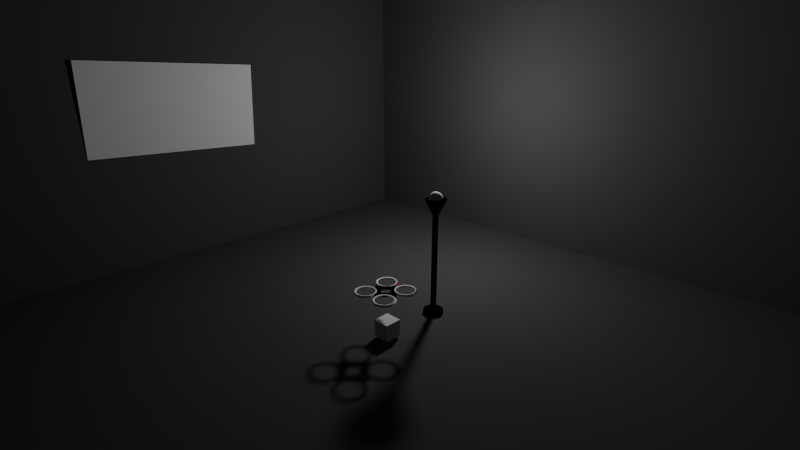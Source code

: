 # Source: quadSimulator.blend  (saved by Blender 2.71.0; exported with 4.5.12 LTS)
import bpy
from mathutils import Matrix  # noqa: F401  (used for matrix-valued properties, if any)

bpy.ops.wm.read_factory_settings(use_empty=True)
scene = bpy.context.scene
scene.name = 'Scene'

# ---- collections
col_collection_1 = bpy.data.collections.new('Collection 1'); scene.collection.children.link(col_collection_1)
col_collection_2 = bpy.data.collections.new('Collection 2'); scene.collection.children.link(col_collection_2)
col_collection_2.hide_render = True
col_collection_2.hide_viewport = True

# ---- materials (node trees are filled in below, after node groups)
mat_material_009 = bpy.data.materials.new('Material.009')
mat_material_009.alpha_threshold = 0.0
mat_material_009.use_transparent_shadow = False
mat_material_009.diffuse_color = (0.0, 0.0, 0.0, 1.0)
mat_material_009.roughness = 0.5
mat_material_009.line_color = (0.0, 0.0, 0.0, 1.0)
mat_material_008 = bpy.data.materials.new('Material.008')
mat_material_008.alpha_threshold = 0.0
mat_material_008.use_transparent_shadow = False
mat_material_008.diffuse_color = (1.0, 1.0, 1.0, 1.0)
mat_material_008.roughness = 0.5
mat_material_008.specular_intensity = 0.8656
mat_material_008.line_color = (0.0, 0.0, 0.0, 1.0)
mat_walls = bpy.data.materials.new('walls')
mat_walls.alpha_threshold = 0.0
mat_walls.use_transparent_shadow = False
mat_walls.preview_render_type = 'CUBE'
mat_walls.diffuse_color = (0.07658, 0.07658, 0.07658, 1.0)
mat_walls.roughness = 0.5
mat_walls.specular_intensity = 0.0
mat_walls.line_color = (0.0, 0.0, 0.0, 1.0)
mat_lamp = bpy.data.materials.new('lamp')
mat_lamp.alpha_threshold = 0.0
mat_lamp.use_transparent_shadow = False
mat_lamp.diffuse_color = (0.0, 0.0, 0.0, 1.0)
mat_lamp.roughness = 0.5
mat_lamp.specular_intensity = 0.5161
mat_lamp.line_color = (0.0, 0.0, 0.0, 1.0)
mat_bulb = bpy.data.materials.new('bulb')
mat_bulb.alpha_threshold = 0.0
mat_bulb.use_transparent_shadow = False
mat_bulb.roughness = 0.5
mat_bulb.specular_intensity = 0.0
mat_bulb.line_color = (0.0, 0.0, 0.0, 1.0)
mat_material = bpy.data.materials.new('Material')
mat_material.alpha_threshold = 0.0
mat_material.use_transparent_shadow = False
mat_material.roughness = 0.5
mat_material.line_color = (0.0, 0.0, 0.0, 1.0)
mat_material_001 = bpy.data.materials.new('Material.001')
mat_material_001.alpha_threshold = 0.0
mat_material_001.use_transparent_shadow = False
mat_material_001.diffuse_color = (1.0, 1.0, 1.0, 1.0)
mat_material_001.roughness = 0.5
mat_material_001.specular_intensity = 1.0
mat_material_001.line_color = (0.0, 0.0, 0.0, 1.0)
mat_material_002 = bpy.data.materials.new('Material.002')
mat_material_002.alpha_threshold = 0.0
mat_material_002.use_transparent_shadow = False
mat_material_002.diffuse_color = (0.0, 0.0, 0.0, 1.0)
mat_material_002.roughness = 0.5
mat_material_002.line_color = (0.0, 0.0, 0.0, 1.0)
mat_front = bpy.data.materials.new('Front')
mat_front.alpha_threshold = 0.0
mat_front.use_transparent_shadow = False
mat_front.diffuse_color = (0.8, 0.005906, 0.0, 1.0)
mat_front.roughness = 0.5
mat_front.line_color = (0.0, 0.0, 0.0, 1.0)
mat_material_010 = bpy.data.materials.new('Material.010')
mat_material_010.alpha_threshold = 0.0
mat_material_010.use_transparent_shadow = False
mat_material_010.roughness = 0.5
mat_material_010.line_color = (0.0, 0.0, 0.0, 1.0)

# ---- material node trees

# ---- world
world_world = bpy.data.worlds.new('World'); scene.world = world_world
world_world.color = (0.05088, 0.05088, 0.05088)
world_world.use_sun_shadow = False
world_world.sun_shadow_jitter_overblur = 0.0
world_world.cycles.sampling_method = 'MANUAL'
world_world.cycles.sample_map_resolution = 256

# ---- cameras
cam_camera = bpy.data.cameras.new('Camera')
cam_camera.clip_end = 100.0
cam_camera.lens = 35.0
cam_camera.sensor_width = 32.0
cam_camera.sensor_height = 18.0
cam_camera.ortho_scale = 7.314
cam_camera.dof.focus_distance = 0.0
cam_camera.dof.aperture_fstop = 128.0
cam_camera_001 = bpy.data.cameras.new('Camera.001')
cam_camera_001.clip_end = 107.0
cam_camera_001.lens = 27.0
cam_camera_001.sensor_width = 45.0
cam_camera_001.sensor_height = 18.0
cam_camera_001.dof.focus_distance = 17.0
cam_camera_001.dof.aperture_fstop = 128.0

# ---- lights
light_hemi = bpy.data.lights.new('Hemi', 'SUN')
light_hemi.transmission_factor = 0.0
light_hemi.angle = 0.1993
light_hemi.energy = 0.1
light_hemi.shadow_buffer_clip_start = 0.5
light_hemi.shadow_soft_size = 0.1
light_hemi.shadow_cascade_max_distance = 1000.0
light_hemi.cycles.use_multiple_importance_sampling = False
light_point = bpy.data.lights.new('Point', 'POINT')
light_point.transmission_factor = 0.0
light_point.energy = 100.0
light_point.shadow_buffer_clip_start = 0.5
light_point.shadow_soft_size = 0.1
light_point.shadow_maximum_resolution = 0.006
light_point.use_absolute_resolution = True
light_point.cycles.use_multiple_importance_sampling = False
light_point_001 = bpy.data.lights.new('Point.001', 'POINT')
light_point_001.transmission_factor = 0.0
light_point_001.energy = 100.0
light_point_001.shadow_buffer_clip_start = 0.5
light_point_001.shadow_soft_size = 0.1
light_point_001.shadow_maximum_resolution = 0.006
light_point_001.use_absolute_resolution = True
light_point_001.cycles.use_multiple_importance_sampling = False

# ---- meshes
me_plane_001 = bpy.data.meshes.new('Plane.001')
me_plane_001.from_pydata([(-1.0, -1.0, 0.0), (1.0, -1.0, 0.0), (-1.0, 1.0, 0.0), (1.0, 1.0, 0.0)], [], [(0, 1, 3, 2)])
me_plane_001.materials.append(mat_material_009)
me_plane_001.use_remesh_preserve_volume = False
me_plane_001.use_remesh_preserve_attributes = False
me_plane_001.use_mirror_vertex_groups = False
me_plane_001.update()
me_plane = bpy.data.meshes.new('Plane')
me_plane.from_pydata([(-1.0, -1.0, 0.0), (1.0, -1.0, 0.0), (-1.0, 1.0, 0.0), (1.0, 1.0, 0.0)], [], [(0, 1, 3, 2)])
me_plane.materials.append(mat_material_008)
me_plane.use_remesh_preserve_volume = False
me_plane.use_remesh_preserve_attributes = False
me_plane.use_mirror_vertex_groups = False
me_plane.update()
me_cube_003 = bpy.data.meshes.new('Cube.003')
me_cube_003.from_pydata([(-1.0, -1.0, -1.0), (-1.0, 1.0, -1.0), (1.0, 1.0, -1.0), (1.0, -1.0, -1.0), (-1.0, -1.0, 1.0), (-1.0, 1.0, 1.0), (1.0, 1.0, 1.0), (1.0, -1.0, 1.0)], [], [(4, 0, 1, 5), (5, 1, 2, 6), (6, 2, 3, 7), (7, 3, 0, 4), (0, 3, 2, 1), (7, 4, 5, 6)])
_uv = me_cube_003.uv_layers.new(name='UVMap')
_uv.uv.foreach_set('vector', [0.01494, 1.502, 0.01494, -0.498, 2.015, -0.498, 2.015, 1.502, -1.985, 1.502, -1.985, -0.498, 0.01494, -0.498, 0.01494, 1.502, -1.985, 1.502, -1.985, -0.498, -3.986, -0.498, -3.986, 1.502, 4.016, 1.502, 4.016, -0.498, 2.015, -0.498, 2.015, 1.502, -1.985, 1.502, 0.01494, 1.502, 0.01494, 3.503, -1.985, 3.503, 2.015, -2.498, 0.01494, -2.498, 0.01494, -0.498, 2.015, -0.498])
me_cube_003.materials.append(mat_walls)
me_cube_003.use_remesh_preserve_volume = False
me_cube_003.use_remesh_preserve_attributes = False
me_cube_003.use_mirror_vertex_groups = False
me_cube_003.update()
me_cylinder_001 = bpy.data.meshes.new('Cylinder.001')
me_cylinder_001.from_pydata([(-0.01453, -2.875e-09, 1.075), (-0.02851, -2.875e-09, 1.071), (-0.04139, -2.875e-09, 1.064), (-0.05268, -2.875e-09, 1.055), (-0.06195, -2.875e-09, 1.043), (-0.06883, -2.875e-09, 1.031), (-0.07307, -2.875e-09, 1.017), (-0.0745, -2.875e-09, 1.002), (-0.07307, -2.875e-09, 0.9876), (-0.06883, -2.875e-09, 0.9736), (-0.06195, -2.875e-09, 0.9607), (-0.05268, -2.875e-09, 0.9494), (-0.04139, -2.875e-09, 0.9401), (-0.02851, -2.875e-09, 0.9333), (-0.01453, -2.875e-09, 0.929), (-0.01426, 0.002836, 1.075), (-0.02796, 0.005562, 1.071), (-0.0406, 0.008075, 1.064), (-0.05167, 0.01028, 1.055), (-0.06076, 0.01209, 1.043), (-0.06751, 0.01343, 1.031), (-0.07167, 0.01426, 1.017), (-0.07307, 0.01453, 1.002), (-0.07167, 0.01426, 0.9876), (-0.06751, 0.01343, 0.9736), (-0.06076, 0.01209, 0.9607), (-0.05167, 0.01028, 0.9494), (-0.0406, 0.008075, 0.9401), (-0.02796, 0.005562, 0.9333), (-0.01426, 0.002836, 0.929), (-0.01343, 0.005562, 1.075), (-0.02634, 0.01091, 1.071), (-0.03824, 0.01584, 1.064), (-0.04867, 0.02016, 1.055), (-0.05723, 0.02371, 1.043), (-0.06359, 0.02634, 1.031), (-0.06751, 0.02796, 1.017), (-0.06883, 0.02851, 1.002), (-0.06751, 0.02796, 0.9876), (-0.06359, 0.02634, 0.9736), (-0.05723, 0.02371, 0.9607), (-0.04867, 0.02016, 0.9494), (-0.03824, 0.01584, 0.9401), (-0.02634, 0.01091, 0.9333), (-0.01343, 0.005562, 0.929), (-0.01209, 0.008075, 1.075), (-0.02371, 0.01584, 1.071), (-0.03442, 0.023, 1.064), (-0.0438, 0.02927, 1.055), (-0.05151, 0.03442, 1.043), (-0.05723, 0.03824, 1.031), (-0.06076, 0.0406, 1.017), (-0.06195, 0.04139, 1.002), (-0.06076, 0.0406, 0.9876), (-0.05723, 0.03824, 0.9736), (-0.05151, 0.03442, 0.9607), (-0.0438, 0.02927, 0.9494), (-0.03442, 0.023, 0.9401), (-0.02371, 0.01584, 0.9333), (-0.01209, 0.008075, 0.929), (-0.01028, 0.01028, 1.075), (-0.02016, 0.02016, 1.071), (-0.02927, 0.02927, 1.064), (-0.03725, 0.03725, 1.055), (-0.0438, 0.0438, 1.043), (-0.04867, 0.04867, 1.031), (-0.05167, 0.05167, 1.017), (-0.05268, 0.05268, 1.002), (-0.05167, 0.05167, 0.9876), (-0.04867, 0.04867, 0.9736), (-0.0438, 0.0438, 0.9607), (-0.03725, 0.03725, 0.9494), (-0.02927, 0.02927, 0.9401), (-0.02016, 0.02016, 0.9333), (-0.01028, 0.01028, 0.929), (-0.008075, 0.01209, 1.075), (-0.01584, 0.02371, 1.071), (-0.023, 0.03442, 1.064), (-0.02927, 0.0438, 1.055), (-0.03442, 0.05151, 1.043), (-0.03824, 0.05723, 1.031), (-0.0406, 0.06076, 1.017), (-0.04139, 0.06195, 1.002), (-0.0406, 0.06076, 0.9876), (-0.03824, 0.05723, 0.9736), (-0.03442, 0.05151, 0.9607), (-0.02927, 0.0438, 0.9494), (-0.023, 0.03442, 0.9401), (-0.01584, 0.02371, 0.9333), (-0.008075, 0.01209, 0.929), (-0.005562, 0.01343, 1.075), (-0.01091, 0.02634, 1.071), (-0.01584, 0.03824, 1.064), (-0.02016, 0.04867, 1.055), (-0.02371, 0.05723, 1.043), (-0.02634, 0.06359, 1.031), (-0.02796, 0.06751, 1.017), (-0.02851, 0.06883, 1.002), (-0.02796, 0.06751, 0.9876), (-0.02634, 0.06359, 0.9736), (-0.02371, 0.05723, 0.9607), (-0.02016, 0.04867, 0.9494), (-0.01584, 0.03824, 0.9401), (-0.01091, 0.02634, 0.9333), (-0.005562, 0.01343, 0.929), (-0.002836, 0.01426, 1.075), (-0.005562, 0.02796, 1.071), (-0.008075, 0.0406, 1.064), (-0.01028, 0.05167, 1.055), (-0.01209, 0.06076, 1.043), (-0.01343, 0.06751, 1.031), (-0.01426, 0.07167, 1.017), (-0.01453, 0.07307, 1.002), (-0.01426, 0.07167, 0.9876), (-0.01343, 0.06751, 0.9736), (-0.01209, 0.06076, 0.9607), (-0.01028, 0.05167, 0.9494), (-0.008075, 0.0406, 0.9401), (-0.005562, 0.02796, 0.9333), (-0.002836, 0.01426, 0.929), (1.851e-08, 0.01453, 1.075), (1.796e-08, 0.02851, 1.071), (1.74e-08, 0.04139, 1.064), (1.796e-08, 0.05268, 1.055), (1.907e-08, 0.06195, 1.043), (1.463e-08, 0.06883, 1.031), (2.351e-08, 0.07307, 1.017), (2.24e-08, 0.0745, 1.002), (2.351e-08, 0.07307, 0.9876), (1.13e-08, 0.06883, 0.9736), (1.907e-08, 0.06195, 0.9607), (1.796e-08, 0.05268, 0.9494), (1.962e-08, 0.04139, 0.9401), (1.685e-08, 0.02851, 0.9333), (1.712e-08, 0.01453, 0.929), (0.002836, 0.01426, 1.075), (0.005562, 0.02796, 1.071), (0.008075, 0.0406, 1.064), (0.01028, 0.05167, 1.055), (0.01209, 0.06076, 1.043), (0.01343, 0.06751, 1.031), (0.01426, 0.07167, 1.017), (0.01453, 0.07307, 1.002), (0.01426, 0.07167, 0.9876), (0.01343, 0.06751, 0.9736), (0.01209, 0.06076, 0.9607), (0.01028, 0.05167, 0.9494), (0.008075, 0.0406, 0.9401), (0.005562, 0.02796, 0.9333), (0.002836, 0.01426, 0.929), (0.005562, 0.01343, 1.075), (0.01091, 0.02634, 1.071), (0.01584, 0.03824, 1.064), (0.02016, 0.04867, 1.055), (0.02371, 0.05723, 1.043), (0.02634, 0.06359, 1.031), (0.02796, 0.06751, 1.017), (0.02851, 0.06883, 1.002), (0.02796, 0.06751, 0.9876), (0.02634, 0.06359, 0.9736), (0.02371, 0.05723, 0.9607), (0.02016, 0.04867, 0.9494), (0.01584, 0.03824, 0.9401), (0.01091, 0.02634, 0.9333), (0.005562, 0.01343, 0.929), (0.008075, 0.01209, 1.075), (0.01584, 0.02371, 1.071), (0.023, 0.03442, 1.064), (0.02927, 0.0438, 1.055), (0.03442, 0.05151, 1.043), (0.03824, 0.05723, 1.031), (0.0406, 0.06076, 1.017), (0.04139, 0.06195, 1.002), (0.0406, 0.06076, 0.9876), (0.03824, 0.05723, 0.9736), (0.03442, 0.05151, 0.9607), (0.02927, 0.0438, 0.9494), (0.023, 0.03442, 0.9401), (0.01584, 0.02371, 0.9333), (0.008075, 0.01209, 0.929), (0.01028, 0.01028, 1.075), (0.02016, 0.02016, 1.071), (0.02927, 0.02927, 1.064), (0.03725, 0.03725, 1.055), (0.0438, 0.0438, 1.043), (0.04867, 0.04867, 1.031), (0.05167, 0.05167, 1.017), (0.05268, 0.05268, 1.002), (0.05167, 0.05167, 0.9876), (0.04867, 0.04867, 0.9736), (0.0438, 0.0438, 0.9607), (0.03725, 0.03725, 0.9494), (0.02927, 0.02927, 0.9401), (0.02016, 0.02016, 0.9333), (0.01028, 0.01028, 0.929), (0.01209, 0.008075, 1.075), (0.02371, 0.01584, 1.071), (0.03442, 0.023, 1.064), (0.0438, 0.02927, 1.055), (0.05151, 0.03442, 1.043), (0.05723, 0.03824, 1.031), (0.06076, 0.0406, 1.017), (0.06195, 0.04139, 1.002), (0.06076, 0.0406, 0.9876), (0.05723, 0.03824, 0.9736), (0.05151, 0.03442, 0.9607), (0.0438, 0.02927, 0.9494), (0.03442, 0.023, 0.9401), (0.02371, 0.01584, 0.9333), (0.01209, 0.008075, 0.929), (0.01343, 0.005562, 1.075), (0.02634, 0.01091, 1.071), (0.03824, 0.01584, 1.064), (0.04867, 0.02016, 1.055), (0.05723, 0.02371, 1.043), (0.06359, 0.02634, 1.031), (0.06751, 0.02796, 1.017), (0.06883, 0.02851, 1.002), (0.06751, 0.02796, 0.9876), (0.06359, 0.02634, 0.9736), (0.05723, 0.02371, 0.9607), (0.04867, 0.02016, 0.9494), (0.03824, 0.01584, 0.9401), (0.02634, 0.01091, 0.9333), (0.01343, 0.005562, 0.929), (0.01426, 0.002836, 1.075), (0.02796, 0.005562, 1.071), (0.0406, 0.008075, 1.064), (0.05167, 0.01028, 1.055), (0.06076, 0.01209, 1.043), (0.06751, 0.01343, 1.031), (0.07167, 0.01426, 1.017), (0.07307, 0.01453, 1.002), (0.07167, 0.01426, 0.9876), (0.06751, 0.01343, 0.9736), (0.06076, 0.01209, 0.9607), (0.05167, 0.01028, 0.9494), (0.0406, 0.008075, 0.9401), (0.02796, 0.005562, 0.9333), (0.01426, 0.002836, 0.929), (0.01453, -3.413e-09, 1.075), (0.02851, 1.956e-10, 1.071), (0.04139, -9.146e-10, 1.064), (0.05268, -4.8e-09, 1.055), (0.06195, -9.241e-09, 1.043), (0.06883, 1.861e-09, 1.031), (0.07307, -9.241e-09, 1.017), (0.0745, -1.035e-08, 1.002), (0.07307, -9.241e-09, 0.9876), (0.06883, 1.861e-09, 0.9736), (0.06195, -9.241e-09, 0.9607), (0.05268, -4.8e-09, 0.9494), (0.04139, -3.69e-09, 0.9401), (0.02851, -2.58e-09, 0.9333), (0.01453, -2.58e-09, 0.929), (0.01426, -0.002836, 1.075), (0.02796, -0.005562, 1.071), (0.0406, -0.008075, 1.064), (0.05167, -0.01028, 1.055), (0.06076, -0.01209, 1.043), (0.06751, -0.01343, 1.031), (0.07167, -0.01426, 1.017), (0.07307, -0.01453, 1.002), (0.07167, -0.01426, 0.9876), (0.06751, -0.01343, 0.9736), (0.06076, -0.01209, 0.9607), (0.05167, -0.01028, 0.9494), (0.0406, -0.008075, 0.9401), (0.02796, -0.005562, 0.9333), (0.01426, -0.002836, 0.929), (0.01343, -0.005562, 1.075), (0.02634, -0.01091, 1.071), (0.03824, -0.01584, 1.064), (0.04867, -0.02016, 1.055), (0.05723, -0.02371, 1.043), (0.06359, -0.02634, 1.031), (0.06751, -0.02796, 1.017), (0.06883, -0.02851, 1.002), (0.06751, -0.02796, 0.9876), (0.06359, -0.02634, 0.9736), (0.05723, -0.02371, 0.9607), (0.04867, -0.02016, 0.9494), (0.03824, -0.01584, 0.9401), (0.02634, -0.01091, 0.9333), (0.01343, -0.005562, 0.929), (0.01209, -0.008075, 1.075), (0.02371, -0.01584, 1.071), (0.03442, -0.023, 1.064), (0.0438, -0.02927, 1.055), (0.05151, -0.03442, 1.043), (0.05723, -0.03824, 1.031), (0.06076, -0.0406, 1.017), (0.06195, -0.04139, 1.002), (0.06076, -0.0406, 0.9876), (0.05723, -0.03824, 0.9736), (0.05151, -0.03442, 0.9607), (0.0438, -0.02927, 0.9494), (0.03442, -0.023, 0.9401), (0.02371, -0.01584, 0.9333), (0.01209, -0.008075, 0.929), (0.01028, -0.01028, 1.075), (0.02016, -0.02016, 1.071), (0.02927, -0.02927, 1.064), (0.03725, -0.03725, 1.055), (0.0438, -0.0438, 1.043), (0.04867, -0.04867, 1.031), (0.05167, -0.05167, 1.017), (0.05268, -0.05268, 1.002), (0.05167, -0.05167, 0.9876), (0.04867, -0.04867, 0.9736), (0.0438, -0.0438, 0.9607), (0.03725, -0.03725, 0.9494), (0.02927, -0.02927, 0.9401), (0.02016, -0.02016, 0.9333), (0.01028, -0.01028, 0.929), (0.008075, -0.01209, 1.075), (0.01584, -0.02371, 1.071), (0.023, -0.03442, 1.064), (0.02927, -0.0438, 1.055), (0.03442, -0.05151, 1.043), (0.03824, -0.05723, 1.031), (0.0406, -0.06076, 1.017), (0.04139, -0.06195, 1.002), (0.0406, -0.06076, 0.9876), (0.03824, -0.05723, 0.9736), (0.03442, -0.05151, 0.9607), (0.02927, -0.0438, 0.9494), (0.023, -0.03442, 0.9401), (0.01584, -0.02371, 0.9333), (0.008075, -0.01209, 0.929), (1.845e-08, -2.875e-09, 0.9276), (0.005562, -0.01343, 1.075), (0.01091, -0.02634, 1.071), (0.01584, -0.03824, 1.064), (0.02016, -0.04867, 1.055), (0.02371, -0.05723, 1.043), (0.02634, -0.06359, 1.031), (0.02796, -0.06751, 1.017), (0.02851, -0.06883, 1.002), (0.02796, -0.06751, 0.9876), (0.02634, -0.06359, 0.9736), (0.02371, -0.05723, 0.9607), (0.02016, -0.04867, 0.9494), (0.01584, -0.03824, 0.9401), (0.01091, -0.02634, 0.9333), (0.005562, -0.01343, 0.929), (0.002836, -0.01426, 1.075), (0.005562, -0.02796, 1.071), (0.008075, -0.0406, 1.064), (0.01028, -0.05167, 1.055), (0.01209, -0.06076, 1.043), (0.01343, -0.06751, 1.031), (0.01426, -0.07167, 1.017), (0.01453, -0.07307, 1.002), (0.01426, -0.07167, 0.9876), (0.01343, -0.06751, 0.9736), (0.01209, -0.06076, 0.9607), (0.01028, -0.05167, 0.9494), (0.008075, -0.0406, 0.9401), (0.005562, -0.02796, 0.9333), (0.002836, -0.01426, 0.929), (1.74e-08, -0.01453, 1.075), (1.518e-08, -0.02851, 1.071), (1.518e-08, -0.04139, 1.064), (7.965e-09, -0.05268, 1.055), (4.634e-09, -0.06195, 1.043), (1.796e-08, -0.06883, 1.031), (1.304e-09, -0.07307, 1.017), (4.634e-09, -0.0745, 1.002), (1.304e-09, -0.07307, 0.9876), (1.796e-08, -0.06883, 0.9736), (4.634e-09, -0.06195, 0.9607), (7.965e-09, -0.05268, 0.9494), (1.352e-08, -0.04139, 0.9401), (1.296e-08, -0.02851, 0.9333), (1.768e-08, -0.01453, 0.929), (-0.002836, -0.01426, 1.075), (-0.005562, -0.02796, 1.071), (-0.008075, -0.0406, 1.064), (-0.01028, -0.05167, 1.055), (-0.01209, -0.06076, 1.043), (-0.01343, -0.06751, 1.031), (-0.01426, -0.07167, 1.017), (-0.01453, -0.07307, 1.002), (-0.01426, -0.07167, 0.9876), (-0.01343, -0.06751, 0.9736), (-0.01209, -0.06076, 0.9607), (-0.01028, -0.05167, 0.9494), (-0.008075, -0.0406, 0.9401), (-0.005562, -0.02796, 0.9333), (-0.002836, -0.01426, 0.929), (-0.005562, -0.01343, 1.075), (-0.01091, -0.02634, 1.071), (-0.01584, -0.03824, 1.064), (-0.02016, -0.04867, 1.055), (-0.02371, -0.05723, 1.043), (-0.02634, -0.06359, 1.031), (-0.02796, -0.06751, 1.017), (-0.02851, -0.06883, 1.002), (-0.02796, -0.06751, 0.9876), (-0.02634, -0.06359, 0.9736), (-0.02371, -0.05723, 0.9607), (-0.02016, -0.04867, 0.9494), (-0.01584, -0.03824, 0.9401), (-0.01091, -0.02634, 0.9333), (-0.005562, -0.01343, 0.929), (-0.008075, -0.01209, 1.075), (-0.01584, -0.02371, 1.071), (-0.023, -0.03442, 1.064), (-0.02927, -0.0438, 1.055), (-0.03442, -0.05151, 1.043), (-0.03824, -0.05723, 1.031), (-0.0406, -0.06076, 1.017), (-0.04139, -0.06195, 1.002), (-0.0406, -0.06076, 0.9876), (-0.03824, -0.05723, 0.9736), (-0.03442, -0.05151, 0.9607), (-0.02927, -0.0438, 0.9494), (-0.023, -0.03442, 0.9401), (-0.01584, -0.02371, 0.9333), (-0.008075, -0.01209, 0.929), (-0.01028, -0.01028, 1.075), (-0.02016, -0.02016, 1.071), (-0.02927, -0.02927, 1.064), (-0.03725, -0.03725, 1.055), (-0.0438, -0.0438, 1.043), (-0.04867, -0.04867, 1.031), (-0.05167, -0.05167, 1.017), (-0.05268, -0.05268, 1.002), (-0.05167, -0.05167, 0.9876), (-0.04867, -0.04867, 0.9736), (-0.0438, -0.0438, 0.9607), (-0.03725, -0.03725, 0.9494), (-0.02927, -0.02927, 0.9401), (-0.02016, -0.02016, 0.9333), (-0.01028, -0.01028, 0.929), (-0.01209, -0.008075, 1.075), (-0.02371, -0.01584, 1.071), (-0.03442, -0.023, 1.064), (-0.0438, -0.02927, 1.055), (-0.05151, -0.03442, 1.043), (-0.05723, -0.03824, 1.031), (-0.06076, -0.0406, 1.017), (-0.06195, -0.04139, 1.002), (-0.06076, -0.0406, 0.9876), (-0.05723, -0.03824, 0.9736), (-0.05151, -0.03442, 0.9607), (-0.0438, -0.02927, 0.9494), (-0.03442, -0.023, 0.9401), (-0.02371, -0.01584, 0.9333), (-0.01209, -0.008075, 0.929), (-3.976e-09, -1.217e-08, 1.077), (-0.01343, -0.005562, 1.075), (-0.02634, -0.01091, 1.071), (-0.03824, -0.01584, 1.064), (-0.04867, -0.02016, 1.055), (-0.05723, -0.02371, 1.043), (-0.06359, -0.02634, 1.031), (-0.06751, -0.02796, 1.017), (-0.06883, -0.02851, 1.002), (-0.06751, -0.02796, 0.9876), (-0.06359, -0.02634, 0.9736), (-0.05723, -0.02371, 0.9607), (-0.04867, -0.02016, 0.9494), (-0.03824, -0.01584, 0.9401), (-0.02634, -0.01091, 0.9333), (-0.01343, -0.005562, 0.929), (-0.01426, -0.002836, 1.075), (-0.02796, -0.005562, 1.071), (-0.0406, -0.008075, 1.064), (-0.05167, -0.01028, 1.055), (-0.06076, -0.01209, 1.043), (-0.06751, -0.01343, 1.031), (-0.07167, -0.01426, 1.017), (-0.07307, -0.01453, 1.002), (-0.07167, -0.01426, 0.9876), (-0.06751, -0.01343, 0.9736), (-0.06076, -0.01209, 0.9607), (-0.05167, -0.01028, 0.9494), (-0.0406, -0.008075, 0.9401), (-0.02796, -0.005562, 0.9333), (-0.01426, -0.002836, 0.929), (-5.824e-09, 0.1134, -0.3262), (-5.824e-09, 0.1134, -0.2968), (0.02212, 0.1112, -0.3262), (0.02212, 0.1112, -0.2968), (0.04339, 0.1048, -0.3262), (0.04339, 0.1048, -0.2968), (0.06299, 0.09428, -0.3262), (0.06299, 0.09428, -0.2968), (0.08018, 0.08018, -0.3262), (0.08018, 0.08018, -0.2968), (0.09428, 0.06299, -0.3262), (0.09428, 0.06299, -0.2968), (0.1048, 0.04339, -0.3262), (0.1048, 0.04339, -0.2968), (0.1112, 0.02212, -0.3262), (0.1112, 0.02212, -0.2968), (0.1134, 5.685e-09, -0.3262), (0.1134, 5.685e-09, -0.2968), (0.1112, -0.02212, -0.3262), (0.1112, -0.02212, -0.2968), (0.1048, -0.04339, -0.3262), (0.1048, -0.04339, -0.2968), (0.09428, -0.06299, -0.3262), (0.09428, -0.06299, -0.2968), (0.08018, -0.08018, -0.3262), (0.08018, -0.08018, -0.2968), (0.06299, -0.09428, -0.3262), (0.06299, -0.09428, -0.2968), (0.04339, -0.1048, -0.3262), (0.04339, -0.1048, -0.2968), (0.02212, -0.1112, -0.3262), (0.02212, -0.1112, -0.2968), (-4.277e-08, -0.1134, -0.3262), (-4.277e-08, -0.1134, -0.2968), (-0.02212, -0.1112, -0.3262), (-0.02212, -0.1112, -0.2968), (-0.04339, -0.1048, -0.3262), (-0.04339, -0.1048, -0.2968), (-0.06299, -0.09428, -0.3262), (-0.06299, -0.09428, -0.2968), (-0.08018, -0.08018, -0.3262), (-0.08018, -0.08018, -0.2968), (-0.09428, -0.06299, -0.3262), (-0.09428, -0.06299, -0.2968), (-0.1048, -0.04339, -0.3262), (-0.1048, -0.04339, -0.2968), (-0.1112, -0.02212, -0.3262), (-0.1112, -0.02212, -0.2968), (-0.1134, 1.066e-07, -0.3262), (-0.1134, 1.066e-07, -0.2968), (-0.1112, 0.02212, -0.3262), (-0.1112, 0.02212, -0.2968), (-0.1048, 0.04339, -0.3262), (-0.1048, 0.04339, -0.2968), (-0.09428, 0.06299, -0.3262), (-0.09428, 0.06299, -0.2968), (-0.08018, 0.08018, -0.3262), (-0.08018, 0.08018, -0.2968), (-0.06299, 0.09428, -0.3262), (-0.06299, 0.09428, -0.2968), (-0.04339, 0.1048, -0.3262), (-0.04339, 0.1048, -0.2968), (-0.02212, 0.1112, -0.3262), (-0.02212, 0.1112, -0.2968), (-5.824e-09, -0.1188, 0.997), (0.02318, -0.1165, 0.997), (0.04547, -0.1098, 0.997), (0.06601, -0.09879, 0.997), (0.08401, -0.08401, 0.997), (0.09879, -0.06601, 0.997), (0.1098, -0.04547, 0.997), (0.1165, -0.02318, 0.997), (0.1188, -2.223e-08, 0.997), (-5.824e-09, 7.512e-09, 0.7594), (0.1165, 0.02318, 0.997), (0.1098, 0.04547, 0.997), (0.09879, 0.06601, 0.997), (0.08401, 0.08401, 0.997), (0.06601, 0.09879, 0.997), (0.04547, 0.1098, 0.997), (0.02318, 0.1165, 0.997), (-4.454e-08, 0.1188, 0.997), (-0.02318, 0.1165, 0.997), (-0.04547, 0.1098, 0.997), (-0.06601, 0.09879, 0.997), (-0.08401, 0.08401, 0.997), (-0.09879, 0.06601, 0.997), (-0.1098, 0.04547, 0.997), (-0.1165, 0.02318, 0.997), (-0.1188, -1.28e-07, 0.997), (-0.1165, -0.02318, 0.997), (-0.1098, -0.04547, 0.997), (-0.09879, -0.06601, 0.997), (-0.08401, -0.08401, 0.997), (-0.06601, -0.09879, 0.997), (-0.04547, -0.1098, 0.997), (-0.02318, -0.1165, 0.997), (-5.824e-09, 0.03268, -0.3115), (-5.824e-09, 0.03268, 0.9919), (0.006376, 0.03205, -0.3115), (0.006376, 0.03205, 0.9919), (0.01251, 0.03019, -0.3115), (0.01251, 0.03019, 0.9919), (0.01816, 0.02717, -0.3115), (0.01816, 0.02717, 0.9919), (0.02311, 0.02311, -0.3115), (0.02311, 0.02311, 0.9919), (0.02717, 0.01816, -0.3115), (0.02717, 0.01816, 0.9919), (0.03019, 0.01251, -0.3115), (0.03019, 0.01251, 0.9919), (0.03205, 0.006376, -0.3115), (0.03205, 0.006376, 0.9919), (0.03268, -4.08e-10, -0.3115), (0.03268, -4.08e-10, 0.9919), (0.03205, -0.006376, -0.3115), (0.03205, -0.006376, 0.9919), (0.03019, -0.01251, -0.3115), (0.03019, -0.01251, 0.9919), (0.02717, -0.01816, -0.3115), (0.02717, -0.01816, 0.9919), (0.02311, -0.02311, -0.3115), (0.02311, -0.02311, 0.9919), (0.01816, -0.02717, -0.3115), (0.01816, -0.02717, 0.9919), (0.01251, -0.03019, -0.3115), (0.01251, -0.03019, 0.9919), (0.006376, -0.03205, -0.3115), (0.006376, -0.03205, 0.9919), (-1.647e-08, -0.03268, -0.3115), (-1.647e-08, -0.03268, 0.9919), (-0.006376, -0.03205, -0.3115), (-0.006376, -0.03205, 0.9919), (-0.01251, -0.03019, -0.3115), (-0.01251, -0.03019, 0.9919), (-0.01816, -0.02717, -0.3115), (-0.01816, -0.02717, 0.9919), (-0.02311, -0.02311, -0.3115), (-0.02311, -0.02311, 0.9919), (-0.02717, -0.01816, -0.3115), (-0.02717, -0.01816, 0.9919), (-0.03019, -0.01251, -0.3115), (-0.03019, -0.01251, 0.9919), (-0.03205, -0.006376, -0.3115), (-0.03205, -0.006376, 0.9919), (-0.03268, 2.868e-08, -0.3115), (-0.03268, 2.868e-08, 0.9919), (-0.03205, 0.006376, -0.3115), (-0.03205, 0.006376, 0.9919), (-0.03019, 0.01251, -0.3115), (-0.03019, 0.01251, 0.9919), (-0.02717, 0.01816, -0.3115), (-0.02717, 0.01816, 0.9919), (-0.02311, 0.02311, -0.3115), (-0.02311, 0.02311, 0.9919), (-0.01816, 0.02717, -0.3115), (-0.01816, 0.02717, 0.9919), (-0.01251, 0.03019, -0.3115), (-0.01251, 0.03019, 0.9919), (-0.006376, 0.03205, -0.3115), (-0.006376, 0.03205, 0.9919)], [], [(7, 6, 21, 22), (5, 4, 19, 20), (3, 2, 17, 18), (14, 13, 28, 29), (1, 0, 15, 16), (12, 11, 26, 27), (10, 9, 24, 25), (8, 7, 22, 23), (6, 5, 20, 21), (4, 3, 18, 19), (2, 1, 16, 17), (13, 12, 27, 28), (11, 10, 25, 26), (9, 8, 23, 24), (17, 16, 31, 32), (28, 27, 42, 43), (26, 25, 40, 41), (24, 23, 38, 39), (22, 21, 36, 37), (20, 19, 34, 35), (18, 17, 32, 33), (29, 28, 43, 44), (16, 15, 30, 31), (27, 26, 41, 42), (25, 24, 39, 40), (23, 22, 37, 38), (21, 20, 35, 36), (19, 18, 33, 34), (32, 31, 46, 47), (43, 42, 57, 58), (41, 40, 55, 56), (39, 38, 53, 54), (37, 36, 51, 52), (35, 34, 49, 50), (33, 32, 47, 48), (44, 43, 58, 59), (31, 30, 45, 46), (42, 41, 56, 57), (40, 39, 54, 55), (38, 37, 52, 53), (36, 35, 50, 51), (34, 33, 48, 49), (47, 46, 61, 62), (58, 57, 72, 73), (56, 55, 70, 71), (54, 53, 68, 69), (52, 51, 66, 67), (50, 49, 64, 65), (48, 47, 62, 63), (59, 58, 73, 74), (46, 45, 60, 61), (57, 56, 71, 72), (55, 54, 69, 70), (53, 52, 67, 68), (51, 50, 65, 66), (49, 48, 63, 64), (62, 61, 76, 77), (73, 72, 87, 88), (71, 70, 85, 86), (69, 68, 83, 84), (67, 66, 81, 82), (65, 64, 79, 80), (63, 62, 77, 78), (74, 73, 88, 89), (61, 60, 75, 76), (72, 71, 86, 87), (70, 69, 84, 85), (68, 67, 82, 83), (66, 65, 80, 81), (64, 63, 78, 79), (77, 76, 91, 92), (88, 87, 102, 103), (86, 85, 100, 101), (84, 83, 98, 99), (82, 81, 96, 97), (80, 79, 94, 95), (78, 77, 92, 93), (89, 88, 103, 104), (76, 75, 90, 91), (87, 86, 101, 102), (85, 84, 99, 100), (83, 82, 97, 98), (81, 80, 95, 96), (79, 78, 93, 94), (92, 91, 106, 107), (103, 102, 117, 118), (101, 100, 115, 116), (99, 98, 113, 114), (97, 96, 111, 112), (95, 94, 109, 110), (93, 92, 107, 108), (104, 103, 118, 119), (91, 90, 105, 106), (102, 101, 116, 117), (100, 99, 114, 115), (98, 97, 112, 113), (96, 95, 110, 111), (94, 93, 108, 109), (107, 106, 121, 122), (118, 117, 132, 133), (116, 115, 130, 131), (114, 113, 128, 129), (112, 111, 126, 127), (110, 109, 124, 125), (108, 107, 122, 123), (119, 118, 133, 134), (106, 105, 120, 121), (117, 116, 131, 132), (115, 114, 129, 130), (113, 112, 127, 128), (111, 110, 125, 126), (109, 108, 123, 124), (122, 121, 136, 137), (133, 132, 147, 148), (131, 130, 145, 146), (129, 128, 143, 144), (127, 126, 141, 142), (125, 124, 139, 140), (123, 122, 137, 138), (134, 133, 148, 149), (121, 120, 135, 136), (132, 131, 146, 147), (130, 129, 144, 145), (128, 127, 142, 143), (126, 125, 140, 141), (124, 123, 138, 139), (137, 136, 151, 152), (148, 147, 162, 163), (146, 145, 160, 161), (144, 143, 158, 159), (142, 141, 156, 157), (140, 139, 154, 155), (138, 137, 152, 153), (149, 148, 163, 164), (136, 135, 150, 151), (147, 146, 161, 162), (145, 144, 159, 160), (143, 142, 157, 158), (141, 140, 155, 156), (139, 138, 153, 154), (152, 151, 166, 167), (163, 162, 177, 178), (161, 160, 175, 176), (159, 158, 173, 174), (157, 156, 171, 172), (155, 154, 169, 170), (153, 152, 167, 168), (164, 163, 178, 179), (151, 150, 165, 166), (162, 161, 176, 177), (160, 159, 174, 175), (158, 157, 172, 173), (156, 155, 170, 171), (154, 153, 168, 169), (167, 166, 181, 182), (178, 177, 192, 193), (176, 175, 190, 191), (174, 173, 188, 189), (172, 171, 186, 187), (170, 169, 184, 185), (168, 167, 182, 183), (179, 178, 193, 194), (166, 165, 180, 181), (177, 176, 191, 192), (175, 174, 189, 190), (173, 172, 187, 188), (171, 170, 185, 186), (169, 168, 183, 184), (182, 181, 196, 197), (193, 192, 207, 208), (191, 190, 205, 206), (189, 188, 203, 204), (187, 186, 201, 202), (185, 184, 199, 200), (183, 182, 197, 198), (194, 193, 208, 209), (181, 180, 195, 196), (192, 191, 206, 207), (190, 189, 204, 205), (188, 187, 202, 203), (186, 185, 200, 201), (184, 183, 198, 199), (197, 196, 211, 212), (208, 207, 222, 223), (206, 205, 220, 221), (204, 203, 218, 219), (202, 201, 216, 217), (200, 199, 214, 215), (198, 197, 212, 213), (209, 208, 223, 224), (196, 195, 210, 211), (207, 206, 221, 222), (205, 204, 219, 220), (203, 202, 217, 218), (201, 200, 215, 216), (199, 198, 213, 214), (212, 211, 226, 227), (223, 222, 237, 238), (221, 220, 235, 236), (219, 218, 233, 234), (217, 216, 231, 232), (215, 214, 229, 230), (213, 212, 227, 228), (224, 223, 238, 239), (211, 210, 225, 226), (222, 221, 236, 237), (220, 219, 234, 235), (218, 217, 232, 233), (216, 215, 230, 231), (214, 213, 228, 229), (227, 226, 241, 242), (238, 237, 252, 253), (236, 235, 250, 251), (234, 233, 248, 249), (232, 231, 246, 247), (230, 229, 244, 245), (228, 227, 242, 243), (239, 238, 253, 254), (226, 225, 240, 241), (237, 236, 251, 252), (235, 234, 249, 250), (233, 232, 247, 248), (231, 230, 245, 246), (229, 228, 243, 244), (242, 241, 256, 257), (253, 252, 267, 268), (251, 250, 265, 266), (249, 248, 263, 264), (247, 246, 261, 262), (245, 244, 259, 260), (243, 242, 257, 258), (254, 253, 268, 269), (241, 240, 255, 256), (252, 251, 266, 267), (250, 249, 264, 265), (248, 247, 262, 263), (246, 245, 260, 261), (244, 243, 258, 259), (257, 256, 271, 272), (268, 267, 282, 283), (266, 265, 280, 281), (264, 263, 278, 279), (262, 261, 276, 277), (260, 259, 274, 275), (258, 257, 272, 273), (269, 268, 283, 284), (256, 255, 270, 271), (267, 266, 281, 282), (265, 264, 279, 280), (263, 262, 277, 278), (261, 260, 275, 276), (259, 258, 273, 274), (272, 271, 286, 287), (283, 282, 297, 298), (281, 280, 295, 296), (279, 278, 293, 294), (277, 276, 291, 292), (275, 274, 289, 290), (273, 272, 287, 288), (284, 283, 298, 299), (271, 270, 285, 286), (282, 281, 296, 297), (280, 279, 294, 295), (278, 277, 292, 293), (276, 275, 290, 291), (274, 273, 288, 289), (287, 286, 301, 302), (298, 297, 312, 313), (296, 295, 310, 311), (294, 293, 308, 309), (292, 291, 306, 307), (290, 289, 304, 305), (288, 287, 302, 303), (299, 298, 313, 314), (286, 285, 300, 301), (297, 296, 311, 312), (295, 294, 309, 310), (293, 292, 307, 308), (291, 290, 305, 306), (289, 288, 303, 304), (302, 301, 316, 317), (313, 312, 327, 328), (311, 310, 325, 326), (309, 308, 323, 324), (307, 306, 321, 322), (305, 304, 319, 320), (303, 302, 317, 318), (314, 313, 328, 329), (301, 300, 315, 316), (312, 311, 326, 327), (310, 309, 324, 325), (308, 307, 322, 323), (306, 305, 320, 321), (304, 303, 318, 319), (317, 316, 332, 333), (328, 327, 343, 344), (326, 325, 341, 342), (324, 323, 339, 340), (322, 321, 337, 338), (320, 319, 335, 336), (318, 317, 333, 334), (329, 328, 344, 345), (316, 315, 331, 332), (327, 326, 342, 343), (325, 324, 340, 341), (323, 322, 338, 339), (321, 320, 336, 337), (319, 318, 334, 335), (333, 332, 347, 348), (344, 343, 358, 359), (342, 341, 356, 357), (340, 339, 354, 355), (338, 337, 352, 353), (336, 335, 350, 351), (334, 333, 348, 349), (345, 344, 359, 360), (332, 331, 346, 347), (343, 342, 357, 358), (341, 340, 355, 356), (339, 338, 353, 354), (337, 336, 351, 352), (335, 334, 349, 350), (348, 347, 362, 363), (359, 358, 373, 374), (357, 356, 371, 372), (355, 354, 369, 370), (353, 352, 367, 368), (351, 350, 365, 366), (349, 348, 363, 364), (360, 359, 374, 375), (347, 346, 361, 362), (358, 357, 372, 373), (356, 355, 370, 371), (354, 353, 368, 369), (352, 351, 366, 367), (350, 349, 364, 365), (363, 362, 377, 378), (374, 373, 388, 389), (372, 371, 386, 387), (370, 369, 384, 385), (368, 367, 382, 383), (366, 365, 380, 381), (364, 363, 378, 379), (375, 374, 389, 390), (362, 361, 376, 377), (373, 372, 387, 388), (371, 370, 385, 386), (369, 368, 383, 384), (367, 366, 381, 382), (365, 364, 379, 380), (378, 377, 392, 393), (389, 388, 403, 404), (387, 386, 401, 402), (385, 384, 399, 400), (383, 382, 397, 398), (381, 380, 395, 396), (379, 378, 393, 394), (390, 389, 404, 405), (377, 376, 391, 392), (388, 387, 402, 403), (386, 385, 400, 401), (384, 383, 398, 399), (382, 381, 396, 397), (380, 379, 394, 395), (393, 392, 407, 408), (404, 403, 418, 419), (402, 401, 416, 417), (400, 399, 414, 415), (398, 397, 412, 413), (396, 395, 410, 411), (394, 393, 408, 409), (405, 404, 419, 420), (392, 391, 406, 407), (403, 402, 417, 418), (401, 400, 415, 416), (399, 398, 413, 414), (397, 396, 411, 412), (395, 394, 409, 410), (408, 407, 422, 423), (419, 418, 433, 434), (417, 416, 431, 432), (415, 414, 429, 430), (413, 412, 427, 428), (411, 410, 425, 426), (409, 408, 423, 424), (420, 419, 434, 435), (407, 406, 421, 422), (418, 417, 432, 433), (416, 415, 430, 431), (414, 413, 428, 429), (412, 411, 426, 427), (410, 409, 424, 425), (423, 422, 437, 438), (434, 433, 448, 449), (432, 431, 446, 447), (430, 429, 444, 445), (428, 427, 442, 443), (426, 425, 440, 441), (424, 423, 438, 439), (435, 434, 449, 450), (422, 421, 436, 437), (433, 432, 447, 448), (431, 430, 445, 446), (429, 428, 443, 444), (427, 426, 441, 442), (425, 424, 439, 440), (438, 437, 453, 454), (449, 448, 464, 465), (447, 446, 462, 463), (445, 444, 460, 461), (443, 442, 458, 459), (441, 440, 456, 457), (439, 438, 454, 455), (450, 449, 465, 466), (437, 436, 452, 453), (448, 447, 463, 464), (446, 445, 461, 462), (444, 443, 459, 460), (442, 441, 457, 458), (440, 439, 455, 456), (454, 453, 468, 469), (465, 464, 479, 480), (463, 462, 477, 478), (461, 460, 475, 476), (459, 458, 473, 474), (457, 456, 471, 472), (455, 454, 469, 470), (466, 465, 480, 481), (453, 452, 467, 468), (464, 463, 478, 479), (462, 461, 476, 477), (460, 459, 474, 475), (458, 457, 472, 473), (456, 455, 470, 471), (330, 14, 29), (0, 451, 15), (15, 451, 30), (330, 29, 44), (30, 451, 45), (330, 44, 59), (45, 451, 60), (330, 59, 74), (60, 451, 75), (330, 74, 89), (75, 451, 90), (330, 89, 104), (90, 451, 105), (330, 104, 119), (105, 451, 120), (330, 119, 134), (120, 451, 135), (330, 134, 149), (135, 451, 150), (330, 149, 164), (150, 451, 165), (330, 164, 179), (165, 451, 180), (330, 179, 194), (180, 451, 195), (330, 194, 209), (195, 451, 210), (330, 209, 224), (210, 451, 225), (330, 224, 239), (225, 451, 240), (330, 239, 254), (240, 451, 255), (330, 254, 269), (255, 451, 270), (330, 269, 284), (270, 451, 285), (330, 284, 299), (285, 451, 300), (330, 299, 314), (300, 451, 315), (330, 314, 329), (315, 451, 331), (330, 329, 345), (331, 451, 346), (330, 345, 360), (346, 451, 361), (330, 360, 375), (361, 451, 376), (330, 375, 390), (376, 451, 391), (330, 390, 405), (391, 451, 406), (330, 405, 420), (406, 451, 421), (330, 420, 435), (421, 451, 436), (330, 435, 450), (436, 451, 452), (330, 450, 466), (452, 451, 467), (330, 466, 481), (469, 468, 1, 2), (480, 479, 12, 13), (467, 451, 0), (478, 477, 10, 11), (476, 475, 8, 9), (474, 473, 6, 7), (472, 471, 4, 5), (470, 469, 2, 3), (481, 480, 13, 14), (468, 467, 0, 1), (479, 478, 11, 12), (477, 476, 9, 10), (475, 474, 7, 8), (473, 472, 5, 6), (471, 470, 3, 4), (330, 481, 14), (482, 483, 485, 484), (484, 485, 487, 486), (486, 487, 489, 488), (488, 489, 491, 490), (490, 491, 493, 492), (492, 493, 495, 494), (494, 495, 497, 496), (496, 497, 499, 498), (498, 499, 501, 500), (500, 501, 503, 502), (502, 503, 505, 504), (504, 505, 507, 506), (506, 507, 509, 508), (508, 509, 511, 510), (510, 511, 513, 512), (512, 513, 515, 514), (514, 515, 517, 516), (516, 517, 519, 518), (518, 519, 521, 520), (520, 521, 523, 522), (522, 523, 525, 524), (524, 525, 527, 526), (526, 527, 529, 528), (528, 529, 531, 530), (530, 531, 533, 532), (532, 533, 535, 534), (534, 535, 537, 536), (536, 537, 539, 538), (538, 539, 541, 540), (540, 541, 543, 542), (485, 483, 545, 543, 541, 539, 537, 535, 533, 531, 529, 527, 525, 523, 521, 519, 517, 515, 513, 511, 509, 507, 505, 503, 501, 499, 497, 495, 493, 491, 489, 487), (544, 545, 483, 482), (542, 543, 545, 544), (482, 484, 486, 488, 490, 492, 494, 496, 498, 500, 502, 504, 506, 508, 510, 512, 514, 516, 518, 520, 522, 524, 526, 528, 530, 532, 534, 536, 538, 540, 542, 544), (577, 555, 578), (546, 555, 547), (576, 555, 577), (575, 555, 576), (574, 555, 575), (573, 555, 574), (572, 555, 573), (571, 555, 572), (570, 555, 571), (569, 555, 570), (568, 555, 569), (567, 555, 568), (566, 555, 567), (565, 555, 566), (564, 555, 565), (563, 555, 564), (562, 555, 563), (561, 555, 562), (560, 555, 561), (559, 555, 560), (558, 555, 559), (557, 555, 558), (556, 555, 557), (554, 555, 556), (553, 555, 554), (552, 555, 553), (551, 555, 552), (550, 555, 551), (549, 555, 550), (548, 555, 549), (578, 555, 546), (547, 555, 548), (546, 547, 548, 549, 550, 551, 552, 553, 554, 556, 557, 558, 559, 560, 561, 562, 563, 564, 565, 566, 567, 568, 569, 570, 571, 572, 573, 574, 575, 576, 577, 578), (579, 580, 582, 581), (581, 582, 584, 583), (583, 584, 586, 585), (585, 586, 588, 587), (587, 588, 590, 589), (589, 590, 592, 591), (591, 592, 594, 593), (593, 594, 596, 595), (595, 596, 598, 597), (597, 598, 600, 599), (599, 600, 602, 601), (601, 602, 604, 603), (603, 604, 606, 605), (605, 606, 608, 607), (607, 608, 610, 609), (609, 610, 612, 611), (611, 612, 614, 613), (613, 614, 616, 615), (615, 616, 618, 617), (617, 618, 620, 619), (619, 620, 622, 621), (621, 622, 624, 623), (623, 624, 626, 625), (625, 626, 628, 627), (627, 628, 630, 629), (629, 630, 632, 631), (631, 632, 634, 633), (633, 634, 636, 635), (635, 636, 638, 637), (637, 638, 640, 639), (582, 580, 642, 640, 638, 636, 634, 632, 630, 628, 626, 624, 622, 620, 618, 616, 614, 612, 610, 608, 606, 604, 602, 600, 598, 596, 594, 592, 590, 588, 586, 584), (641, 642, 580, 579), (639, 640, 642, 641), (579, 581, 583, 585, 587, 589, 591, 593, 595, 597, 599, 601, 603, 605, 607, 609, 611, 613, 615, 617, 619, 621, 623, 625, 627, 629, 631, 633, 635, 637, 639, 641)])
me_cylinder_001.polygons.foreach_set('use_smooth', [1, 1, 1, 1, 1, 1, 1, 1, 1, 1, 1, 1, 1, 1, 1, 1, 1, 1, 1, 1, 1, 1, 1, 1, 1, 1, 1, 1, 1, 1, 1, 1, 1, 1, 1, 1, 1, 1, 1, 1, 1, 1, 1, 1, 1, 1, 1, 1, 1, 1, 1, 1, 1, 1, 1, 1, 1, 1, 1, 1, 1, 1, 1, 1, 1, 1, 1, 1, 1, 1, 1, 1, 1, 1, 1, 1, 1, 1, 1, 1, 1, 1, 1, 1, 1, 1, 1, 1, 1, 1, 1, 1, 1, 1, 1, 1, 1, 1, 1, 1, 1, 1, 1, 1, 1, 1, 1, 1, 1, 1, 1, 1, 1, 1, 1, 1, 1, 1, 1, 1, 1, 1, 1, 1, 1, 1, 1, 1, 1, 1, 1, 1, 1, 1, 1, 1, 1, 1, 1, 1, 1, 1, 1, 1, 1, 1, 1, 1, 1, 1, 1, 1, 1, 1, 1, 1, 1, 1, 1, 1, 1, 1, 1, 1, 1, 1, 1, 1, 1, 1, 1, 1, 1, 1, 1, 1, 1, 1, 1, 1, 1, 1, 1, 1, 1, 1, 1, 1, 1, 1, 1, 1, 1, 1, 1, 1, 1, 1, 1, 1, 1, 1, 1, 1, 1, 1, 1, 1, 1, 1, 1, 1, 1, 1, 1, 1, 1, 1, 1, 1, 1, 1, 1, 1, 1, 1, 1, 1, 1, 1, 1, 1, 1, 1, 1, 1, 1, 1, 1, 1, 1, 1, 1, 1, 1, 1, 1, 1, 1, 1, 1, 1, 1, 1, 1, 1, 1, 1, 1, 1, 1, 1, 1, 1, 1, 1, 1, 1, 1, 1, 1, 1, 1, 1, 1, 1, 1, 1, 1, 1, 1, 1, 1, 1, 1, 1, 1, 1, 1, 1, 1, 1, 1, 1, 1, 1, 1, 1, 1, 1, 1, 1, 1, 1, 1, 1, 1, 1, 1, 1, 1, 1, 1, 1, 1, 1, 1, 1, 1, 1, 1, 1, 1, 1, 1, 1, 1, 1, 1, 1, 1, 1, 1, 1, 1, 1, 1, 1, 1, 1, 1, 1, 1, 1, 1, 1, 1, 1, 1, 1, 1, 1, 1, 1, 1, 1, 1, 1, 1, 1, 1, 1, 1, 1, 1, 1, 1, 1, 1, 1, 1, 1, 1, 1, 1, 1, 1, 1, 1, 1, 1, 1, 1, 1, 1, 1, 1, 1, 1, 1, 1, 1, 1, 1, 1, 1, 1, 1, 1, 1, 1, 1, 1, 1, 1, 1, 1, 1, 1, 1, 1, 1, 1, 1, 1, 1, 1, 1, 1, 1, 1, 1, 1, 1, 1, 1, 1, 1, 1, 1, 1, 1, 1, 1, 1, 1, 1, 1, 1, 1, 1, 1, 1, 1, 1, 1, 1, 1, 1, 1, 1, 1, 1, 1, 1, 1, 1, 1, 1, 1, 1, 1, 1, 1, 1, 1, 1, 1, 1, 1, 1, 1, 1, 1, 1, 1, 1, 1, 1, 1, 1, 1, 1, 1, 1, 1, 1, 1, 1, 1, 1, 1, 1, 1, 1, 1, 1, 1, 1, 1, 1, 1, 1, 1, 1, 1, 1, 1, 1, 1, 1, 1, 0, 0, 0, 0, 0, 0, 0, 0, 0, 0, 0, 0, 0, 0, 0, 0, 0, 0, 0, 0, 0, 0, 0, 0, 0, 0, 0, 0, 0, 0, 0, 0, 0, 0, 0, 0, 0, 0, 0, 0, 0, 0, 0, 0, 0, 0, 0, 0, 0, 0, 0, 0, 0, 0, 0, 0, 0, 0, 0, 0, 0, 0, 0, 0, 0, 0, 0, 0, 0, 0, 0, 0, 0, 0, 0, 0, 0, 0, 0, 0, 0, 0, 0, 0, 0, 0, 0, 0, 0, 0, 0, 0, 0, 0, 0, 0, 0, 0, 0, 0, 0])
me_cylinder_001.polygons.foreach_set('material_index', [1, 1, 1, 1, 1, 1, 1, 1, 1, 1, 1, 1, 1, 1, 1, 1, 1, 1, 1, 1, 1, 1, 1, 1, 1, 1, 1, 1, 1, 1, 1, 1, 1, 1, 1, 1, 1, 1, 1, 1, 1, 1, 1, 1, 1, 1, 1, 1, 1, 1, 1, 1, 1, 1, 1, 1, 1, 1, 1, 1, 1, 1, 1, 1, 1, 1, 1, 1, 1, 1, 1, 1, 1, 1, 1, 1, 1, 1, 1, 1, 1, 1, 1, 1, 1, 1, 1, 1, 1, 1, 1, 1, 1, 1, 1, 1, 1, 1, 1, 1, 1, 1, 1, 1, 1, 1, 1, 1, 1, 1, 1, 1, 1, 1, 1, 1, 1, 1, 1, 1, 1, 1, 1, 1, 1, 1, 1, 1, 1, 1, 1, 1, 1, 1, 1, 1, 1, 1, 1, 1, 1, 1, 1, 1, 1, 1, 1, 1, 1, 1, 1, 1, 1, 1, 1, 1, 1, 1, 1, 1, 1, 1, 1, 1, 1, 1, 1, 1, 1, 1, 1, 1, 1, 1, 1, 1, 1, 1, 1, 1, 1, 1, 1, 1, 1, 1, 1, 1, 1, 1, 1, 1, 1, 1, 1, 1, 1, 1, 1, 1, 1, 1, 1, 1, 1, 1, 1, 1, 1, 1, 1, 1, 1, 1, 1, 1, 1, 1, 1, 1, 1, 1, 1, 1, 1, 1, 1, 1, 1, 1, 1, 1, 1, 1, 1, 1, 1, 1, 1, 1, 1, 1, 1, 1, 1, 1, 1, 1, 1, 1, 1, 1, 1, 1, 1, 1, 1, 1, 1, 1, 1, 1, 1, 1, 1, 1, 1, 1, 1, 1, 1, 1, 1, 1, 1, 1, 1, 1, 1, 1, 1, 1, 1, 1, 1, 1, 1, 1, 1, 1, 1, 1, 1, 1, 1, 1, 1, 1, 1, 1, 1, 1, 1, 1, 1, 1, 1, 1, 1, 1, 1, 1, 1, 1, 1, 1, 1, 1, 1, 1, 1, 1, 1, 1, 1, 1, 1, 1, 1, 1, 1, 1, 1, 1, 1, 1, 1, 1, 1, 1, 1, 1, 1, 1, 1, 1, 1, 1, 1, 1, 1, 1, 1, 1, 1, 1, 1, 1, 1, 1, 1, 1, 1, 1, 1, 1, 1, 1, 1, 1, 1, 1, 1, 1, 1, 1, 1, 1, 1, 1, 1, 1, 1, 1, 1, 1, 1, 1, 1, 1, 1, 1, 1, 1, 1, 1, 1, 1, 1, 1, 1, 1, 1, 1, 1, 1, 1, 1, 1, 1, 1, 1, 1, 1, 1, 1, 1, 1, 1, 1, 1, 1, 1, 1, 1, 1, 1, 1, 1, 1, 1, 1, 1, 1, 1, 1, 1, 1, 1, 1, 1, 1, 1, 1, 1, 1, 1, 1, 1, 1, 1, 1, 1, 1, 1, 1, 1, 1, 1, 1, 1, 1, 1, 1, 1, 1, 1, 1, 1, 1, 1, 1, 1, 1, 1, 1, 1, 1, 1, 1, 1, 1, 1, 1, 1, 1, 1, 1, 1, 1, 1, 1, 1, 1, 1, 1, 1, 1, 1, 1, 1, 1, 1, 1, 1, 1, 1, 1, 1, 1, 1, 1, 0, 0, 0, 0, 0, 0, 0, 0, 0, 0, 0, 0, 0, 0, 0, 0, 0, 0, 0, 0, 0, 0, 0, 0, 0, 0, 0, 0, 0, 0, 0, 0, 0, 0, 0, 0, 0, 0, 0, 0, 0, 0, 0, 0, 0, 0, 0, 0, 0, 0, 0, 0, 0, 0, 0, 0, 0, 0, 0, 0, 0, 0, 0, 0, 0, 0, 0, 0, 0, 0, 0, 0, 0, 0, 0, 0, 0, 0, 0, 0, 0, 0, 0, 0, 0, 0, 0, 0, 0, 0, 0, 0, 0, 0, 0, 0, 0, 0, 0, 0, 0])
me_cylinder_001.materials.append(mat_lamp)
me_cylinder_001.materials.append(mat_bulb)
me_cylinder_001.use_remesh_preserve_volume = False
me_cylinder_001.use_remesh_preserve_attributes = False
me_cylinder_001.use_mirror_vertex_groups = False
me_cylinder_001.update()
me_cube = bpy.data.meshes.new('Cube')
me_cube.from_pydata([(1.0, 1.0, -1.0), (1.0, -1.0, -1.0), (-1.0, -1.0, -1.0), (-1.0, 1.0, -1.0), (1.0, 1.0, 1.0), (1.0, -1.0, 1.0), (-1.0, -1.0, 1.0), (-1.0, 1.0, 1.0)], [], [(0, 1, 2, 3), (4, 7, 6, 5), (0, 4, 5, 1), (1, 5, 6, 2), (2, 6, 7, 3), (4, 0, 3, 7)])
me_cube.materials.append(mat_material)
me_cube.use_remesh_preserve_volume = False
me_cube.use_remesh_preserve_attributes = False
me_cube.use_mirror_vertex_groups = False
me_cube.update()
me_torus = bpy.data.meshes.new('Torus')
me_torus.from_pydata([(0.2532, 0.1509, 0.006917), (0.2434, 0.1509, 0.02041), (0.2275, 0.1509, 0.01526), (0.2275, 0.1509, -0.00142), (0.2434, 0.1509, -0.006573), (0.2521, 0.1666, 0.006917), (0.2424, 0.1653, 0.02041), (0.2267, 0.1632, 0.01526), (0.2267, 0.1632, -0.00142), (0.2424, 0.1653, -0.006573), (0.2491, 0.1819, 0.006917), (0.2396, 0.1794, 0.02041), (0.2243, 0.1753, 0.01526), (0.2243, 0.1753, -0.00142), (0.2396, 0.1794, -0.006573), (0.244, 0.1968, 0.006917), (0.235, 0.1931, 0.02041), (0.2203, 0.187, 0.01526), (0.2203, 0.187, -0.00142), (0.235, 0.1931, -0.006573), (0.2371, 0.2109, 0.006917), (0.2286, 0.206, 0.02041), (0.2149, 0.1981, 0.01526), (0.2149, 0.1981, -0.00142), (0.2286, 0.206, -0.006573), (0.2284, 0.224, 0.006917), (0.2206, 0.218, 0.02041), (0.208, 0.2083, 0.01526), (0.208, 0.2083, -0.00142), (0.2206, 0.218, -0.006573), (0.218, 0.2358, 0.006917), (0.2111, 0.2288, 0.02041), (0.1999, 0.2176, 0.01526), (0.1999, 0.2176, -0.00142), (0.2111, 0.2288, -0.006573), (0.2062, 0.2461, 0.006917), (0.2002, 0.2383, 0.02041), (0.1906, 0.2258, 0.01526), (0.1906, 0.2258, -0.00142), (0.2002, 0.2383, -0.006573), (0.1931, 0.2548, 0.006917), (0.1882, 0.2463, 0.02041), (0.1803, 0.2326, 0.01526), (0.1803, 0.2326, -0.00142), (0.1882, 0.2463, -0.006573), (0.1791, 0.2618, 0.006917), (0.1753, 0.2527, 0.02041), (0.1692, 0.2381, 0.01526), (0.1692, 0.2381, -0.00142), (0.1753, 0.2527, -0.006573), (0.1642, 0.2668, 0.006917), (0.1617, 0.2574, 0.02041), (0.1576, 0.242, 0.01526), (0.1576, 0.242, -0.00142), (0.1617, 0.2574, -0.006573), (0.1488, 0.2699, 0.006917), (0.1475, 0.2602, 0.02041), (0.1454, 0.2444, 0.01526), (0.1454, 0.2444, -0.00142), (0.1475, 0.2602, -0.006573), (0.1331, 0.2709, 0.006917), (0.1331, 0.2611, 0.02041), (0.1331, 0.2453, 0.01526), (0.1331, 0.2453, -0.00142), (0.1331, 0.2611, -0.006573), (0.1175, 0.2699, 0.006917), (0.1187, 0.2602, 0.02041), (0.1208, 0.2444, 0.01526), (0.1208, 0.2444, -0.00142), (0.1187, 0.2602, -0.006573), (0.1021, 0.2668, 0.006917), (0.1046, 0.2574, 0.02041), (0.1087, 0.242, 0.01526), (0.1087, 0.242, -0.00142), (0.1046, 0.2574, -0.006573), (0.0872, 0.2618, 0.006917), (0.09095, 0.2527, 0.02041), (0.09702, 0.2381, 0.01526), (0.09702, 0.2381, -0.00142), (0.09095, 0.2527, -0.006573), (0.07312, 0.2548, 0.006917), (0.07802, 0.2463, 0.02041), (0.08595, 0.2326, 0.01526), (0.08595, 0.2326, -0.00142), (0.07802, 0.2463, -0.006573), (0.06006, 0.2461, 0.006917), (0.06603, 0.2383, 0.02041), (0.07568, 0.2258, 0.01526), (0.07568, 0.2258, -0.00142), (0.06603, 0.2383, -0.006573), (0.04826, 0.2358, 0.006917), (0.05519, 0.2288, 0.02041), (0.0664, 0.2176, 0.01526), (0.0664, 0.2176, -0.00142), (0.05519, 0.2288, -0.006573), (0.0379, 0.224, 0.006917), (0.04568, 0.218, 0.02041), (0.05826, 0.2083, 0.01526), (0.05826, 0.2083, -0.00142), (0.04568, 0.218, -0.006573), (0.02918, 0.2109, 0.006917), (0.03767, 0.206, 0.02041), (0.0514, 0.1981, 0.01526), (0.0514, 0.1981, -0.00142), (0.03767, 0.206, -0.006573), (0.02224, 0.1968, 0.006917), (0.03129, 0.1931, 0.02041), (0.04595, 0.187, 0.01526), (0.04595, 0.187, -0.00142), (0.03129, 0.1931, -0.006573), (0.01719, 0.1819, 0.006917), (0.02666, 0.1794, 0.02041), (0.04198, 0.1753, 0.01526), (0.04198, 0.1753, -0.00142), (0.02666, 0.1794, -0.006573), (0.01413, 0.1666, 0.006917), (0.02385, 0.1653, 0.02041), (0.03957, 0.1632, 0.01526), (0.03957, 0.1632, -0.00142), (0.02385, 0.1653, -0.006573), (0.0131, 0.1509, 0.006917), (0.0229, 0.1509, 0.02041), (0.03876, 0.1509, 0.01526), (0.03876, 0.1509, -0.00142), (0.0229, 0.1509, -0.006573), (0.01413, 0.1352, 0.006917), (0.02385, 0.1365, 0.02041), (0.03957, 0.1386, 0.01526), (0.03957, 0.1386, -0.00142), (0.02385, 0.1365, -0.006573), (0.01719, 0.1198, 0.006917), (0.02666, 0.1224, 0.02041), (0.04198, 0.1265, 0.01526), (0.04198, 0.1265, -0.00142), (0.02666, 0.1224, -0.006573), (0.02224, 0.105, 0.006917), (0.03129, 0.1087, 0.02041), (0.04595, 0.1148, 0.01526), (0.04595, 0.1148, -0.00142), (0.03129, 0.1087, -0.006573), (0.02918, 0.09087, 0.006917), (0.03767, 0.09577, 0.02041), (0.0514, 0.1037, 0.01526), (0.0514, 0.1037, -0.00142), (0.03767, 0.09577, -0.006573), (0.0379, 0.07782, 0.006917), (0.04568, 0.08378, 0.02041), (0.05826, 0.09344, 0.01526), (0.05826, 0.09344, -0.00142), (0.04568, 0.08378, -0.006573), (0.04826, 0.06601, 0.006917), (0.05519, 0.07294, 0.02041), (0.0664, 0.08416, 0.01526), (0.0664, 0.08416, -0.00142), (0.05519, 0.07294, -0.006573), (0.06006, 0.05566, 0.006917), (0.06603, 0.06344, 0.02041), (0.07568, 0.07602, 0.01526), (0.07568, 0.07602, -0.00142), (0.06603, 0.06344, -0.006573), (0.07312, 0.04694, 0.006917), (0.07802, 0.05542, 0.02041), (0.08595, 0.06916, 0.01526), (0.08595, 0.06916, -0.00142), (0.07802, 0.05542, -0.006573), (0.0872, 0.03999, 0.006917), (0.09095, 0.04905, 0.02041), (0.09702, 0.0637, 0.01526), (0.09702, 0.0637, -0.00142), (0.09095, 0.04905, -0.006573), (0.1021, 0.03495, 0.006917), (0.1046, 0.04441, 0.02041), (0.1087, 0.05973, 0.01526), (0.1087, 0.05973, -0.00142), (0.1046, 0.04441, -0.006573), (0.1175, 0.03188, 0.006917), (0.1187, 0.0416, 0.02041), (0.1208, 0.05732, 0.01526), (0.1208, 0.05732, -0.00142), (0.1187, 0.0416, -0.006573), (0.1331, 0.03086, 0.006917), (0.1331, 0.04066, 0.02041), (0.1331, 0.05652, 0.01526), (0.1331, 0.05652, -0.00142), (0.1331, 0.04066, -0.006573), (0.1488, 0.03188, 0.006917), (0.1475, 0.0416, 0.02041), (0.1454, 0.05732, 0.01526), (0.1454, 0.05732, -0.00142), (0.1475, 0.0416, -0.006573), (0.1642, 0.03495, 0.006917), (0.1617, 0.04441, 0.02041), (0.1576, 0.05973, 0.01526), (0.1576, 0.05973, -0.00142), (0.1617, 0.04441, -0.006573), (0.1791, 0.03999, 0.006917), (0.1753, 0.04905, 0.02041), (0.1692, 0.0637, 0.01526), (0.1692, 0.0637, -0.00142), (0.1753, 0.04905, -0.006573), (0.1931, 0.04694, 0.006917), (0.1882, 0.05542, 0.02041), (0.1803, 0.06916, 0.01526), (0.1803, 0.06916, -0.00142), (0.1882, 0.05542, -0.006573), (0.2062, 0.05566, 0.006917), (0.2002, 0.06344, 0.02041), (0.1906, 0.07602, 0.01526), (0.1906, 0.07602, -0.00142), (0.2002, 0.06344, -0.006573), (0.218, 0.06601, 0.006917), (0.2111, 0.07294, 0.02041), (0.1999, 0.08416, 0.01526), (0.1999, 0.08416, -0.00142), (0.2111, 0.07294, -0.006573), (0.2284, 0.07782, 0.006917), (0.2206, 0.08378, 0.02041), (0.208, 0.09344, 0.01526), (0.208, 0.09344, -0.00142), (0.2206, 0.08378, -0.006573), (0.2371, 0.09087, 0.006917), (0.2286, 0.09577, 0.02041), (0.2149, 0.1037, 0.01526), (0.2149, 0.1037, -0.00142), (0.2286, 0.09577, -0.006573), (0.244, 0.105, 0.006917), (0.235, 0.1087, 0.02041), (0.2203, 0.1148, 0.01526), (0.2203, 0.1148, -0.00142), (0.235, 0.1087, -0.006573), (0.2491, 0.1198, 0.006917), (0.2396, 0.1224, 0.02041), (0.2243, 0.1265, 0.01526), (0.2243, 0.1265, -0.00142), (0.2396, 0.1224, -0.006573), (0.2521, 0.1352, 0.006917), (0.2424, 0.1365, 0.02041), (0.2267, 0.1386, 0.01526), (0.2267, 0.1386, -0.00142), (0.2424, 0.1365, -0.006573), (0.0006627, -0.1505, 0.01605), (-0.1537, 0.00385, 0.01605), (0.0006626, 0.1582, 0.01605), (0.155, 0.00385, 0.01605), (0.0006627, -0.1105, 0.01605), (-0.1137, 0.00385, 0.01605), (0.0006626, 0.1182, 0.01605), (0.115, 0.00385, 0.01605), (-0.2531, 0.1509, 0.006917), (-0.2433, 0.1509, 0.02041), (-0.2274, 0.1509, 0.01526), (-0.2274, 0.1509, -0.00142), (-0.2433, 0.1509, -0.006573), (-0.2521, 0.1666, 0.006917), (-0.2424, 0.1653, 0.02041), (-0.2266, 0.1632, 0.01526), (-0.2266, 0.1632, -0.00142), (-0.2424, 0.1653, -0.006573), (-0.249, 0.1819, 0.006917), (-0.2395, 0.1794, 0.02041), (-0.2242, 0.1753, 0.01526), (-0.2242, 0.1753, -0.00142), (-0.2395, 0.1794, -0.006573), (-0.244, 0.1968, 0.006917), (-0.2349, 0.1931, 0.02041), (-0.2203, 0.187, 0.01526), (-0.2203, 0.187, -0.00142), (-0.2349, 0.1931, -0.006573), (-0.237, 0.2109, 0.006917), (-0.2285, 0.206, 0.02041), (-0.2148, 0.1981, 0.01526), (-0.2148, 0.1981, -0.00142), (-0.2285, 0.206, -0.006573), (-0.2283, 0.224, 0.006917), (-0.2205, 0.218, 0.02041), (-0.2079, 0.2083, 0.01526), (-0.2079, 0.2083, -0.00142), (-0.2205, 0.218, -0.006573), (-0.218, 0.2358, 0.006917), (-0.211, 0.2288, 0.02041), (-0.1998, 0.2176, 0.01526), (-0.1998, 0.2176, -0.00142), (-0.211, 0.2288, -0.006573), (-0.2061, 0.2461, 0.006917), (-0.2002, 0.2383, 0.02041), (-0.1905, 0.2258, 0.01526), (-0.1905, 0.2258, -0.00142), (-0.2002, 0.2383, -0.006573), (-0.1931, 0.2548, 0.006917), (-0.1882, 0.2463, 0.02041), (-0.1803, 0.2326, 0.01526), (-0.1803, 0.2326, -0.00142), (-0.1882, 0.2463, -0.006573), (-0.179, 0.2618, 0.006917), (-0.1753, 0.2527, 0.02041), (-0.1692, 0.2381, 0.01526), (-0.1692, 0.2381, -0.00142), (-0.1753, 0.2527, -0.006573), (-0.1641, 0.2668, 0.006917), (-0.1616, 0.2574, 0.02041), (-0.1575, 0.242, 0.01526), (-0.1575, 0.242, -0.00142), (-0.1616, 0.2574, -0.006573), (-0.1487, 0.2699, 0.006917), (-0.1475, 0.2602, 0.02041), (-0.1454, 0.2444, 0.01526), (-0.1454, 0.2444, -0.00142), (-0.1475, 0.2602, -0.006573), (-0.1331, 0.2709, 0.006917), (-0.1331, 0.2611, 0.02041), (-0.1331, 0.2453, 0.01526), (-0.1331, 0.2453, -0.00142), (-0.1331, 0.2611, -0.006573), (-0.1174, 0.2699, 0.006917), (-0.1187, 0.2602, 0.02041), (-0.1208, 0.2444, 0.01526), (-0.1208, 0.2444, -0.00142), (-0.1187, 0.2602, -0.006573), (-0.102, 0.2668, 0.006917), (-0.1045, 0.2574, 0.02041), (-0.1087, 0.242, 0.01526), (-0.1087, 0.242, -0.00142), (-0.1045, 0.2574, -0.006573), (-0.08714, 0.2618, 0.006917), (-0.0909, 0.2527, 0.02041), (-0.09697, 0.2381, 0.01526), (-0.09697, 0.2381, -0.00142), (-0.0909, 0.2527, -0.006573), (-0.07306, 0.2548, 0.006917), (-0.07796, 0.2463, 0.02041), (-0.08589, 0.2326, 0.01526), (-0.08589, 0.2326, -0.00142), (-0.07796, 0.2463, -0.006573), (-0.06001, 0.2461, 0.006917), (-0.06598, 0.2383, 0.02041), (-0.07563, 0.2258, 0.01526), (-0.07563, 0.2258, -0.00142), (-0.06598, 0.2383, -0.006573), (-0.0482, 0.2358, 0.006917), (-0.05514, 0.2288, 0.02041), (-0.06635, 0.2176, 0.01526), (-0.06635, 0.2176, -0.00142), (-0.05514, 0.2288, -0.006573), (-0.03785, 0.224, 0.006917), (-0.04563, 0.218, 0.02041), (-0.05821, 0.2083, 0.01526), (-0.05821, 0.2083, -0.00142), (-0.04563, 0.218, -0.006573), (-0.02913, 0.2109, 0.006917), (-0.03762, 0.206, 0.02041), (-0.05135, 0.1981, 0.01526), (-0.05135, 0.1981, -0.00142), (-0.03762, 0.206, -0.006573), (-0.02219, 0.1968, 0.006917), (-0.03124, 0.1931, 0.02041), (-0.04589, 0.187, 0.01526), (-0.04589, 0.187, -0.00142), (-0.03124, 0.1931, -0.006573), (-0.01714, 0.1819, 0.006917), (-0.02661, 0.1794, 0.02041), (-0.04193, 0.1753, 0.01526), (-0.04193, 0.1753, -0.00142), (-0.02661, 0.1794, -0.006573), (-0.01408, 0.1666, 0.006917), (-0.02379, 0.1653, 0.02041), (-0.03952, 0.1632, 0.01526), (-0.03952, 0.1632, -0.00142), (-0.02379, 0.1653, -0.006573), (-0.01305, 0.1509, 0.006917), (-0.02285, 0.1509, 0.02041), (-0.03871, 0.1509, 0.01526), (-0.03871, 0.1509, -0.00142), (-0.02285, 0.1509, -0.006573), (-0.01408, 0.1352, 0.006917), (-0.02379, 0.1365, 0.02041), (-0.03952, 0.1386, 0.01526), (-0.03952, 0.1386, -0.00142), (-0.02379, 0.1365, -0.006573), (-0.01714, 0.1198, 0.006917), (-0.02661, 0.1224, 0.02041), (-0.04193, 0.1265, 0.01526), (-0.04193, 0.1265, -0.00142), (-0.02661, 0.1224, -0.006573), (-0.02219, 0.105, 0.006917), (-0.03124, 0.1087, 0.02041), (-0.04589, 0.1148, 0.01526), (-0.04589, 0.1148, -0.00142), (-0.03124, 0.1087, -0.006573), (-0.02913, 0.09087, 0.006917), (-0.03762, 0.09577, 0.02041), (-0.05135, 0.1037, 0.01526), (-0.05135, 0.1037, -0.00142), (-0.03762, 0.09577, -0.006573), (-0.03785, 0.07782, 0.006917), (-0.04563, 0.08378, 0.02041), (-0.05821, 0.09344, 0.01526), (-0.05821, 0.09344, -0.00142), (-0.04563, 0.08378, -0.006573), (-0.0482, 0.06601, 0.006917), (-0.05514, 0.07294, 0.02041), (-0.06635, 0.08416, 0.01526), (-0.06635, 0.08416, -0.00142), (-0.05514, 0.07294, -0.006573), (-0.06001, 0.05566, 0.006917), (-0.06598, 0.06344, 0.02041), (-0.07563, 0.07602, 0.01526), (-0.07563, 0.07602, -0.00142), (-0.06598, 0.06344, -0.006573), (-0.07306, 0.04694, 0.006917), (-0.07796, 0.05542, 0.02041), (-0.08589, 0.06916, 0.01526), (-0.08589, 0.06916, -0.00142), (-0.07796, 0.05542, -0.006573), (-0.08714, 0.03999, 0.006917), (-0.0909, 0.04905, 0.02041), (-0.09697, 0.0637, 0.01526), (-0.09697, 0.0637, -0.00142), (-0.0909, 0.04905, -0.006573), (-0.102, 0.03495, 0.006917), (-0.1045, 0.04441, 0.02041), (-0.1087, 0.05973, 0.01526), (-0.1087, 0.05973, -0.00142), (-0.1045, 0.04441, -0.006573), (-0.1174, 0.03188, 0.006917), (-0.1187, 0.0416, 0.02041), (-0.1208, 0.05732, 0.01526), (-0.1208, 0.05732, -0.00142), (-0.1187, 0.0416, -0.006573), (-0.1331, 0.03086, 0.006917), (-0.1331, 0.04066, 0.02041), (-0.1331, 0.05652, 0.01526), (-0.1331, 0.05652, -0.00142), (-0.1331, 0.04066, -0.006573), (-0.1487, 0.03188, 0.006917), (-0.1475, 0.0416, 0.02041), (-0.1454, 0.05732, 0.01526), (-0.1454, 0.05732, -0.00142), (-0.1475, 0.0416, -0.006573), (-0.1641, 0.03495, 0.006917), (-0.1616, 0.04441, 0.02041), (-0.1575, 0.05973, 0.01526), (-0.1575, 0.05973, -0.00142), (-0.1616, 0.04441, -0.006573), (-0.179, 0.03999, 0.006917), (-0.1753, 0.04905, 0.02041), (-0.1692, 0.0637, 0.01526), (-0.1692, 0.0637, -0.00142), (-0.1753, 0.04905, -0.006573), (-0.1931, 0.04694, 0.006917), (-0.1882, 0.05542, 0.02041), (-0.1803, 0.06916, 0.01526), (-0.1803, 0.06916, -0.00142), (-0.1882, 0.05542, -0.006573), (-0.2061, 0.05566, 0.006917), (-0.2002, 0.06344, 0.02041), (-0.1905, 0.07602, 0.01526), (-0.1905, 0.07602, -0.00142), (-0.2002, 0.06344, -0.006573), (-0.218, 0.06601, 0.006917), (-0.211, 0.07294, 0.02041), (-0.1998, 0.08416, 0.01526), (-0.1998, 0.08416, -0.00142), (-0.211, 0.07294, -0.006573), (-0.2283, 0.07782, 0.006917), (-0.2205, 0.08378, 0.02041), (-0.2079, 0.09344, 0.01526), (-0.2079, 0.09344, -0.00142), (-0.2205, 0.08378, -0.006573), (-0.237, 0.09087, 0.006917), (-0.2285, 0.09577, 0.02041), (-0.2148, 0.1037, 0.01526), (-0.2148, 0.1037, -0.00142), (-0.2285, 0.09577, -0.006573), (-0.244, 0.105, 0.006917), (-0.2349, 0.1087, 0.02041), (-0.2203, 0.1148, 0.01526), (-0.2203, 0.1148, -0.00142), (-0.2349, 0.1087, -0.006573), (-0.249, 0.1198, 0.006917), (-0.2395, 0.1224, 0.02041), (-0.2242, 0.1265, 0.01526), (-0.2242, 0.1265, -0.00142), (-0.2395, 0.1224, -0.006573), (-0.2521, 0.1352, 0.006917), (-0.2424, 0.1365, 0.02041), (-0.2266, 0.1386, 0.01526), (-0.2266, 0.1386, -0.00142), (-0.2424, 0.1365, -0.006573), (0.2532, -0.1423, 0.006917), (0.2434, -0.1423, 0.02041), (0.2275, -0.1423, 0.01526), (0.2275, -0.1423, -0.00142), (0.2434, -0.1423, -0.006573), (0.2521, -0.1579, 0.006917), (0.2424, -0.1567, 0.02041), (0.2267, -0.1546, 0.01526), (0.2267, -0.1546, -0.00142), (0.2424, -0.1567, -0.006573), (0.2491, -0.1733, 0.006917), (0.2396, -0.1708, 0.02041), (0.2243, -0.1667, 0.01526), (0.2243, -0.1667, -0.00142), (0.2396, -0.1708, -0.006573), (0.244, -0.1882, 0.006917), (0.235, -0.1845, 0.02041), (0.2203, -0.1784, 0.01526), (0.2203, -0.1784, -0.00142), (0.235, -0.1845, -0.006573), (0.2371, -0.2023, 0.006917), (0.2286, -0.1974, 0.02041), (0.2149, -0.1895, 0.01526), (0.2149, -0.1895, -0.00142), (0.2286, -0.1974, -0.006573), (0.2284, -0.2153, 0.006917), (0.2206, -0.2094, 0.02041), (0.208, -0.1997, 0.01526), (0.208, -0.1997, -0.00142), (0.2206, -0.2094, -0.006573), (0.218, -0.2272, 0.006917), (0.2111, -0.2202, 0.02041), (0.1999, -0.209, 0.01526), (0.1999, -0.209, -0.00142), (0.2111, -0.2202, -0.006573), (0.2062, -0.2375, 0.006917), (0.2002, -0.2297, 0.02041), (0.1906, -0.2171, 0.01526), (0.1906, -0.2171, -0.00142), (0.2002, -0.2297, -0.006573), (0.1931, -0.2462, 0.006917), (0.1882, -0.2377, 0.02041), (0.1803, -0.224, 0.01526), (0.1803, -0.224, -0.00142), (0.1882, -0.2377, -0.006573), (0.1791, -0.2532, 0.006917), (0.1753, -0.2441, 0.02041), (0.1692, -0.2295, 0.01526), (0.1692, -0.2295, -0.00142), (0.1753, -0.2441, -0.006573), (0.1642, -0.2582, 0.006917), (0.1617, -0.2488, 0.02041), (0.1576, -0.2334, 0.01526), (0.1576, -0.2334, -0.00142), (0.1617, -0.2488, -0.006573), (0.1488, -0.2613, 0.006917), (0.1475, -0.2516, 0.02041), (0.1454, -0.2358, 0.01526), (0.1454, -0.2358, -0.00142), (0.1475, -0.2516, -0.006573), (0.1331, -0.2623, 0.006917), (0.1331, -0.2525, 0.02041), (0.1331, -0.2366, 0.01526), (0.1331, -0.2366, -0.00142), (0.1331, -0.2525, -0.006573), (0.1175, -0.2613, 0.006917), (0.1187, -0.2516, 0.02041), (0.1208, -0.2358, 0.01526), (0.1208, -0.2358, -0.00142), (0.1187, -0.2516, -0.006573), (0.1021, -0.2582, 0.006917), (0.1046, -0.2488, 0.02041), (0.1087, -0.2334, 0.01526), (0.1087, -0.2334, -0.00142), (0.1046, -0.2488, -0.006573), (0.0872, -0.2532, 0.006917), (0.09095, -0.2441, 0.02041), (0.09702, -0.2295, 0.01526), (0.09702, -0.2295, -0.00142), (0.09095, -0.2441, -0.006573), (0.07312, -0.2462, 0.006917), (0.07802, -0.2377, 0.02041), (0.08595, -0.224, 0.01526), (0.08595, -0.224, -0.00142), (0.07802, -0.2377, -0.006573), (0.06006, -0.2375, 0.006917), (0.06603, -0.2297, 0.02041), (0.07568, -0.2171, 0.01526), (0.07568, -0.2171, -0.00142), (0.06603, -0.2297, -0.006573), (0.04826, -0.2272, 0.006917), (0.05519, -0.2202, 0.02041), (0.0664, -0.209, 0.01526), (0.0664, -0.209, -0.00142), (0.05519, -0.2202, -0.006573), (0.0379, -0.2153, 0.006917), (0.04568, -0.2094, 0.02041), (0.05826, -0.1997, 0.01526), (0.05826, -0.1997, -0.00142), (0.04568, -0.2094, -0.006573), (0.02918, -0.2023, 0.006917), (0.03767, -0.1974, 0.02041), (0.0514, -0.1895, 0.01526), (0.0514, -0.1895, -0.00142), (0.03767, -0.1974, -0.006573), (0.02224, -0.1882, 0.006917), (0.03129, -0.1845, 0.02041), (0.04595, -0.1784, 0.01526), (0.04595, -0.1784, -0.00142), (0.03129, -0.1845, -0.006573), (0.01719, -0.1733, 0.006917), (0.02666, -0.1708, 0.02041), (0.04198, -0.1667, 0.01526), (0.04198, -0.1667, -0.00142), (0.02666, -0.1708, -0.006573), (0.01413, -0.1579, 0.006917), (0.02385, -0.1567, 0.02041), (0.03957, -0.1546, 0.01526), (0.03957, -0.1546, -0.00142), (0.02385, -0.1567, -0.006573), (0.0131, -0.1423, 0.006917), (0.0229, -0.1423, 0.02041), (0.03876, -0.1423, 0.01526), (0.03876, -0.1423, -0.00142), (0.0229, -0.1423, -0.006573), (0.01413, -0.1266, 0.006917), (0.02385, -0.1279, 0.02041), (0.03957, -0.13, 0.01526), (0.03957, -0.13, -0.00142), (0.02385, -0.1279, -0.006573), (0.01719, -0.1112, 0.006917), (0.02666, -0.1138, 0.02041), (0.04198, -0.1179, 0.01526), (0.04198, -0.1179, -0.00142), (0.02666, -0.1138, -0.006573), (0.02224, -0.09635, 0.006917), (0.03129, -0.1001, 0.02041), (0.04595, -0.1062, 0.01526), (0.04595, -0.1062, -0.00142), (0.03129, -0.1001, -0.006573), (0.02918, -0.08227, 0.006917), (0.03767, -0.08717, 0.02041), (0.0514, -0.0951, 0.01526), (0.0514, -0.0951, -0.00142), (0.03767, -0.08717, -0.006573), (0.0379, -0.06921, 0.006917), (0.04568, -0.07518, 0.02041), (0.05826, -0.08483, 0.01526), (0.05826, -0.08483, -0.00142), (0.04568, -0.07518, -0.006573), (0.04826, -0.05741, 0.006917), (0.05519, -0.06434, 0.02041), (0.0664, -0.07555, 0.01526), (0.0664, -0.07555, -0.00142), (0.05519, -0.06434, -0.006573), (0.06006, -0.04706, 0.006917), (0.06603, -0.05483, 0.02041), (0.07568, -0.06741, 0.01526), (0.07568, -0.06741, -0.00142), (0.06603, -0.05483, -0.006573), (0.07312, -0.03833, 0.006917), (0.07802, -0.04682, 0.02041), (0.08595, -0.06056, 0.01526), (0.08595, -0.06056, -0.00142), (0.07802, -0.04682, -0.006573), (0.0872, -0.03139, 0.006917), (0.09095, -0.04044, 0.02041), (0.09702, -0.0551, 0.01526), (0.09702, -0.0551, -0.00142), (0.09095, -0.04044, -0.006573), (0.1021, -0.02634, 0.006917), (0.1046, -0.03581, 0.02041), (0.1087, -0.05113, 0.01526), (0.1087, -0.05113, -0.00142), (0.1046, -0.03581, -0.006573), (0.1175, -0.02328, 0.006917), (0.1187, -0.033, 0.02041), (0.1208, -0.04872, 0.01526), (0.1208, -0.04872, -0.00142), (0.1187, -0.033, -0.006573), (0.1331, -0.02225, 0.006917), (0.1331, -0.03205, 0.02041), (0.1331, -0.04791, 0.01526), (0.1331, -0.04791, -0.00142), (0.1331, -0.03205, -0.006573), (0.1488, -0.02328, 0.006917), (0.1475, -0.033, 0.02041), (0.1454, -0.04872, 0.01526), (0.1454, -0.04872, -0.00142), (0.1475, -0.033, -0.006573), (0.1642, -0.02634, 0.006917), (0.1617, -0.03581, 0.02041), (0.1576, -0.05113, 0.01526), (0.1576, -0.05113, -0.00142), (0.1617, -0.03581, -0.006573), (0.1791, -0.03139, 0.006917), (0.1753, -0.04044, 0.02041), (0.1692, -0.0551, 0.01526), (0.1692, -0.0551, -0.00142), (0.1753, -0.04044, -0.006573), (0.1931, -0.03833, 0.006917), (0.1882, -0.04682, 0.02041), (0.1803, -0.06056, 0.01526), (0.1803, -0.06056, -0.00142), (0.1882, -0.04682, -0.006573), (0.2062, -0.04706, 0.006917), (0.2002, -0.05483, 0.02041), (0.1906, -0.06741, 0.01526), (0.1906, -0.06741, -0.00142), (0.2002, -0.05483, -0.006573), (0.218, -0.05741, 0.006917), (0.2111, -0.06434, 0.02041), (0.1999, -0.07555, 0.01526), (0.1999, -0.07555, -0.00142), (0.2111, -0.06434, -0.006573), (0.2284, -0.06921, 0.006917), (0.2206, -0.07518, 0.02041), (0.208, -0.08483, 0.01526), (0.208, -0.08483, -0.00142), (0.2206, -0.07518, -0.006573), (0.2371, -0.08227, 0.006917), (0.2286, -0.08717, 0.02041), (0.2149, -0.0951, 0.01526), (0.2149, -0.0951, -0.00142), (0.2286, -0.08717, -0.006573), (0.244, -0.09635, 0.006917), (0.235, -0.1001, 0.02041), (0.2203, -0.1062, 0.01526), (0.2203, -0.1062, -0.00142), (0.235, -0.1001, -0.006573), (0.2491, -0.1112, 0.006917), (0.2396, -0.1138, 0.02041), (0.2243, -0.1179, 0.01526), (0.2243, -0.1179, -0.00142), (0.2396, -0.1138, -0.006573), (0.2521, -0.1266, 0.006917), (0.2424, -0.1279, 0.02041), (0.2267, -0.13, 0.01526), (0.2267, -0.13, -0.00142), (0.2424, -0.1279, -0.006573), (-0.2531, -0.1423, 0.006917), (-0.2433, -0.1423, 0.02041), (-0.2274, -0.1423, 0.01526), (-0.2274, -0.1423, -0.00142), (-0.2433, -0.1423, -0.006573), (-0.2521, -0.1579, 0.006917), (-0.2424, -0.1567, 0.02041), (-0.2266, -0.1546, 0.01526), (-0.2266, -0.1546, -0.00142), (-0.2424, -0.1567, -0.006573), (-0.249, -0.1733, 0.006917), (-0.2395, -0.1708, 0.02041), (-0.2242, -0.1667, 0.01526), (-0.2242, -0.1667, -0.00142), (-0.2395, -0.1708, -0.006573), (-0.244, -0.1882, 0.006917), (-0.2349, -0.1845, 0.02041), (-0.2203, -0.1784, 0.01526), (-0.2203, -0.1784, -0.00142), (-0.2349, -0.1845, -0.006573), (-0.237, -0.2023, 0.006917), (-0.2285, -0.1974, 0.02041), (-0.2148, -0.1895, 0.01526), (-0.2148, -0.1895, -0.00142), (-0.2285, -0.1974, -0.006573), (-0.2283, -0.2153, 0.006917), (-0.2205, -0.2094, 0.02041), (-0.2079, -0.1997, 0.01526), (-0.2079, -0.1997, -0.00142), (-0.2205, -0.2094, -0.006573), (-0.218, -0.2272, 0.006917), (-0.211, -0.2202, 0.02041), (-0.1998, -0.209, 0.01526), (-0.1998, -0.209, -0.00142), (-0.211, -0.2202, -0.006573), (-0.2061, -0.2375, 0.006917), (-0.2002, -0.2297, 0.02041), (-0.1905, -0.2171, 0.01526), (-0.1905, -0.2171, -0.00142), (-0.2002, -0.2297, -0.006573), (-0.1931, -0.2462, 0.006917), (-0.1882, -0.2377, 0.02041), (-0.1803, -0.224, 0.01526), (-0.1803, -0.224, -0.00142), (-0.1882, -0.2377, -0.006573), (-0.179, -0.2532, 0.006917), (-0.1753, -0.2441, 0.02041), (-0.1692, -0.2295, 0.01526), (-0.1692, -0.2295, -0.00142), (-0.1753, -0.2441, -0.006573), (-0.1641, -0.2582, 0.006917), (-0.1616, -0.2488, 0.02041), (-0.1575, -0.2334, 0.01526), (-0.1575, -0.2334, -0.00142), (-0.1616, -0.2488, -0.006573), (-0.1487, -0.2613, 0.006917), (-0.1475, -0.2516, 0.02041), (-0.1454, -0.2358, 0.01526), (-0.1454, -0.2358, -0.00142), (-0.1475, -0.2516, -0.006573), (-0.1331, -0.2623, 0.006917), (-0.1331, -0.2525, 0.02041), (-0.1331, -0.2366, 0.01526), (-0.1331, -0.2366, -0.00142), (-0.1331, -0.2525, -0.006573), (-0.1174, -0.2613, 0.006917), (-0.1187, -0.2516, 0.02041), (-0.1208, -0.2358, 0.01526), (-0.1208, -0.2358, -0.00142), (-0.1187, -0.2516, -0.006573), (-0.102, -0.2582, 0.006917), (-0.1045, -0.2488, 0.02041), (-0.1087, -0.2334, 0.01526), (-0.1087, -0.2334, -0.00142), (-0.1045, -0.2488, -0.006573), (-0.08714, -0.2532, 0.006917), (-0.0909, -0.2441, 0.02041), (-0.09697, -0.2295, 0.01526), (-0.09697, -0.2295, -0.00142), (-0.0909, -0.2441, -0.006573), (-0.07306, -0.2462, 0.006917), (-0.07796, -0.2377, 0.02041), (-0.08589, -0.224, 0.01526), (-0.08589, -0.224, -0.00142), (-0.07796, -0.2377, -0.006573), (-0.06001, -0.2375, 0.006917), (-0.06598, -0.2297, 0.02041), (-0.07563, -0.2171, 0.01526), (-0.07563, -0.2171, -0.00142), (-0.06598, -0.2297, -0.006573), (-0.0482, -0.2272, 0.006917), (-0.05514, -0.2202, 0.02041), (-0.06635, -0.209, 0.01526), (-0.06635, -0.209, -0.00142), (-0.05514, -0.2202, -0.006573), (-0.03785, -0.2153, 0.006917), (-0.04563, -0.2094, 0.02041), (-0.05821, -0.1997, 0.01526), (-0.05821, -0.1997, -0.00142), (-0.04563, -0.2094, -0.006573), (-0.02913, -0.2023, 0.006917), (-0.03762, -0.1974, 0.02041), (-0.05135, -0.1895, 0.01526), (-0.05135, -0.1895, -0.00142), (-0.03762, -0.1974, -0.006573), (-0.02219, -0.1882, 0.006917), (-0.03124, -0.1845, 0.02041), (-0.04589, -0.1784, 0.01526), (-0.04589, -0.1784, -0.00142), (-0.03124, -0.1845, -0.006573), (-0.01714, -0.1733, 0.006917), (-0.02661, -0.1708, 0.02041), (-0.04193, -0.1667, 0.01526), (-0.04193, -0.1667, -0.00142), (-0.02661, -0.1708, -0.006573), (-0.01408, -0.1579, 0.006917), (-0.02379, -0.1567, 0.02041), (-0.03952, -0.1546, 0.01526), (-0.03952, -0.1546, -0.00142), (-0.02379, -0.1567, -0.006573), (-0.01305, -0.1423, 0.006917), (-0.02285, -0.1423, 0.02041), (-0.03871, -0.1423, 0.01526), (-0.03871, -0.1423, -0.00142), (-0.02285, -0.1423, -0.006573), (-0.01408, -0.1266, 0.006917), (-0.02379, -0.1279, 0.02041), (-0.03952, -0.13, 0.01526), (-0.03952, -0.13, -0.00142), (-0.02379, -0.1279, -0.006573), (-0.01714, -0.1112, 0.006917), (-0.02661, -0.1138, 0.02041), (-0.04193, -0.1179, 0.01526), (-0.04193, -0.1179, -0.00142), (-0.02661, -0.1138, -0.006573), (-0.02219, -0.09635, 0.006917), (-0.03124, -0.1001, 0.02041), (-0.04589, -0.1062, 0.01526), (-0.04589, -0.1062, -0.00142), (-0.03124, -0.1001, -0.006573), (-0.02913, -0.08227, 0.006917), (-0.03762, -0.08717, 0.02041), (-0.05135, -0.0951, 0.01526), (-0.05135, -0.0951, -0.00142), (-0.03762, -0.08717, -0.006573), (-0.03785, -0.06921, 0.006917), (-0.04563, -0.07518, 0.02041), (-0.05821, -0.08483, 0.01526), (-0.05821, -0.08483, -0.00142), (-0.04563, -0.07518, -0.006573), (-0.0482, -0.05741, 0.006917), (-0.05514, -0.06434, 0.02041), (-0.06635, -0.07555, 0.01526), (-0.06635, -0.07555, -0.00142), (-0.05514, -0.06434, -0.006573), (-0.06001, -0.04706, 0.006917), (-0.06598, -0.05483, 0.02041), (-0.07563, -0.06741, 0.01526), (-0.07563, -0.06741, -0.00142), (-0.06598, -0.05483, -0.006573), (-0.07306, -0.03833, 0.006917), (-0.07796, -0.04682, 0.02041), (-0.08589, -0.06056, 0.01526), (-0.08589, -0.06056, -0.00142), (-0.07796, -0.04682, -0.006573), (-0.08714, -0.03139, 0.006917), (-0.0909, -0.04044, 0.02041), (-0.09697, -0.0551, 0.01526), (-0.09697, -0.0551, -0.00142), (-0.0909, -0.04044, -0.006573), (-0.102, -0.02634, 0.006917), (-0.1045, -0.03581, 0.02041), (-0.1087, -0.05113, 0.01526), (-0.1087, -0.05113, -0.00142), (-0.1045, -0.03581, -0.006573), (-0.1174, -0.02328, 0.006917), (-0.1187, -0.033, 0.02041), (-0.1208, -0.04872, 0.01526), (-0.1208, -0.04872, -0.00142), (-0.1187, -0.033, -0.006573), (-0.1331, -0.02225, 0.006917), (-0.1331, -0.03205, 0.02041), (-0.1331, -0.04791, 0.01526), (-0.1331, -0.04791, -0.00142), (-0.1331, -0.03205, -0.006573), (-0.1487, -0.02328, 0.006917), (-0.1475, -0.033, 0.02041), (-0.1454, -0.04872, 0.01526), (-0.1454, -0.04872, -0.00142), (-0.1475, -0.033, -0.006573), (-0.1641, -0.02634, 0.006917), (-0.1616, -0.03581, 0.02041), (-0.1575, -0.05113, 0.01526), (-0.1575, -0.05113, -0.00142), (-0.1616, -0.03581, -0.006573), (-0.179, -0.03139, 0.006917), (-0.1753, -0.04044, 0.02041), (-0.1692, -0.0551, 0.01526), (-0.1692, -0.0551, -0.00142), (-0.1753, -0.04044, -0.006573), (-0.1931, -0.03833, 0.006917), (-0.1882, -0.04682, 0.02041), (-0.1803, -0.06056, 0.01526), (-0.1803, -0.06056, -0.00142), (-0.1882, -0.04682, -0.006573), (-0.2061, -0.04706, 0.006917), (-0.2002, -0.05483, 0.02041), (-0.1905, -0.06741, 0.01526), (-0.1905, -0.06741, -0.00142), (-0.2002, -0.05483, -0.006573), (-0.218, -0.05741, 0.006917), (-0.211, -0.06434, 0.02041), (-0.1998, -0.07555, 0.01526), (-0.1998, -0.07555, -0.00142), (-0.211, -0.06434, -0.006573), (-0.2283, -0.06921, 0.006917), (-0.2205, -0.07518, 0.02041), (-0.2079, -0.08483, 0.01526), (-0.2079, -0.08483, -0.00142), (-0.2205, -0.07518, -0.006573), (-0.237, -0.08227, 0.006917), (-0.2285, -0.08717, 0.02041), (-0.2148, -0.0951, 0.01526), (-0.2148, -0.0951, -0.00142), (-0.2285, -0.08717, -0.006573), (-0.244, -0.09635, 0.006917), (-0.2349, -0.1001, 0.02041), (-0.2203, -0.1062, 0.01526), (-0.2203, -0.1062, -0.00142), (-0.2349, -0.1001, -0.006573), (-0.249, -0.1112, 0.006917), (-0.2395, -0.1138, 0.02041), (-0.2242, -0.1179, 0.01526), (-0.2242, -0.1179, -0.00142), (-0.2395, -0.1138, -0.006573), (-0.2521, -0.1266, 0.006917), (-0.2424, -0.1279, 0.02041), (-0.2266, -0.13, 0.01526), (-0.2266, -0.13, -0.00142), (-0.2424, -0.1279, -0.006573), (0.0006627, -0.06202, 0.01605), (-0.0652, 0.00385, 0.01605), (0.0006626, 0.06972, 0.01605), (0.06653, 0.00385, 0.01605), (0.0006627, -0.1505, -0.0004803), (-0.1537, 0.00385, -0.0004803), (0.0006626, 0.1582, -0.0004803), (0.155, 0.00385, -0.0004803), (0.0006627, -0.1105, -0.0004803), (-0.1137, 0.00385, -0.0004803), (0.0006626, 0.1182, -0.0004803), (0.115, 0.00385, -0.0004803), (0.0006627, -0.06202, -0.0004803), (-0.0652, 0.00385, -0.0004803), (0.0006626, 0.06972, -0.0004803), (0.06653, 0.00385, -0.0004803)], [], [(0, 5, 6, 1), (1, 6, 7, 2), (2, 7, 8, 3), (3, 8, 9, 4), (0, 4, 9, 5), (5, 10, 11, 6), (6, 11, 12, 7), (7, 12, 13, 8), (8, 13, 14, 9), (9, 14, 10, 5), (10, 15, 16, 11), (11, 16, 17, 12), (12, 17, 18, 13), (13, 18, 19, 14), (14, 19, 15, 10), (15, 20, 21, 16), (16, 21, 22, 17), (17, 22, 23, 18), (18, 23, 24, 19), (19, 24, 20, 15), (20, 25, 26, 21), (21, 26, 27, 22), (22, 27, 28, 23), (23, 28, 29, 24), (24, 29, 25, 20), (25, 30, 31, 26), (26, 31, 32, 27), (27, 32, 33, 28), (28, 33, 34, 29), (29, 34, 30, 25), (30, 35, 36, 31), (31, 36, 37, 32), (32, 37, 38, 33), (33, 38, 39, 34), (34, 39, 35, 30), (35, 40, 41, 36), (36, 41, 42, 37), (37, 42, 43, 38), (38, 43, 44, 39), (39, 44, 40, 35), (40, 45, 46, 41), (41, 46, 47, 42), (42, 47, 48, 43), (43, 48, 49, 44), (44, 49, 45, 40), (45, 50, 51, 46), (46, 51, 52, 47), (47, 52, 53, 48), (48, 53, 54, 49), (49, 54, 50, 45), (50, 55, 56, 51), (51, 56, 57, 52), (52, 57, 58, 53), (53, 58, 59, 54), (54, 59, 55, 50), (55, 60, 61, 56), (56, 61, 62, 57), (57, 62, 63, 58), (58, 63, 64, 59), (59, 64, 60, 55), (60, 65, 66, 61), (61, 66, 67, 62), (62, 67, 68, 63), (63, 68, 69, 64), (64, 69, 65, 60), (65, 70, 71, 66), (66, 71, 72, 67), (67, 72, 73, 68), (68, 73, 74, 69), (69, 74, 70, 65), (70, 75, 76, 71), (71, 76, 77, 72), (72, 77, 78, 73), (73, 78, 79, 74), (74, 79, 75, 70), (75, 80, 81, 76), (76, 81, 82, 77), (77, 82, 83, 78), (78, 83, 84, 79), (79, 84, 80, 75), (80, 85, 86, 81), (81, 86, 87, 82), (82, 87, 88, 83), (83, 88, 89, 84), (84, 89, 85, 80), (85, 90, 91, 86), (86, 91, 92, 87), (87, 92, 93, 88), (88, 93, 94, 89), (89, 94, 90, 85), (90, 95, 96, 91), (91, 96, 97, 92), (92, 97, 98, 93), (93, 98, 99, 94), (94, 99, 95, 90), (95, 100, 101, 96), (96, 101, 102, 97), (97, 102, 103, 98), (98, 103, 104, 99), (99, 104, 100, 95), (100, 105, 106, 101), (101, 106, 107, 102), (102, 107, 108, 103), (103, 108, 109, 104), (104, 109, 105, 100), (105, 110, 111, 106), (106, 111, 112, 107), (107, 112, 113, 108), (108, 113, 114, 109), (109, 114, 110, 105), (110, 115, 116, 111), (111, 116, 117, 112), (112, 117, 118, 113), (113, 118, 119, 114), (114, 119, 115, 110), (115, 120, 121, 116), (116, 121, 122, 117), (117, 122, 123, 118), (118, 123, 124, 119), (119, 124, 120, 115), (120, 125, 126, 121), (121, 126, 127, 122), (122, 127, 128, 123), (123, 128, 129, 124), (124, 129, 125, 120), (125, 130, 131, 126), (126, 131, 132, 127), (127, 132, 133, 128), (128, 133, 134, 129), (129, 134, 130, 125), (130, 135, 136, 131), (131, 136, 137, 132), (132, 137, 138, 133), (133, 138, 139, 134), (134, 139, 135, 130), (135, 140, 141, 136), (136, 141, 142, 137), (137, 142, 143, 138), (138, 143, 144, 139), (139, 144, 140, 135), (140, 145, 146, 141), (141, 146, 147, 142), (142, 147, 148, 143), (143, 148, 149, 144), (144, 149, 145, 140), (145, 150, 151, 146), (146, 151, 152, 147), (147, 152, 153, 148), (148, 153, 154, 149), (149, 154, 150, 145), (150, 155, 156, 151), (151, 156, 157, 152), (152, 157, 158, 153), (153, 158, 159, 154), (154, 159, 155, 150), (155, 160, 161, 156), (156, 161, 162, 157), (157, 162, 163, 158), (158, 163, 164, 159), (159, 164, 160, 155), (160, 165, 166, 161), (161, 166, 167, 162), (162, 167, 168, 163), (163, 168, 169, 164), (164, 169, 165, 160), (165, 170, 171, 166), (166, 171, 172, 167), (167, 172, 173, 168), (168, 173, 174, 169), (169, 174, 170, 165), (170, 175, 176, 171), (171, 176, 177, 172), (172, 177, 178, 173), (173, 178, 179, 174), (174, 179, 175, 170), (175, 180, 181, 176), (176, 181, 182, 177), (177, 182, 183, 178), (178, 183, 184, 179), (179, 184, 180, 175), (180, 185, 186, 181), (181, 186, 187, 182), (182, 187, 188, 183), (183, 188, 189, 184), (184, 189, 185, 180), (185, 190, 191, 186), (186, 191, 192, 187), (187, 192, 193, 188), (188, 193, 194, 189), (189, 194, 190, 185), (190, 195, 196, 191), (191, 196, 197, 192), (192, 197, 198, 193), (193, 198, 199, 194), (194, 199, 195, 190), (195, 200, 201, 196), (196, 201, 202, 197), (197, 202, 203, 198), (198, 203, 204, 199), (199, 204, 200, 195), (200, 205, 206, 201), (201, 206, 207, 202), (202, 207, 208, 203), (203, 208, 209, 204), (204, 209, 205, 200), (205, 210, 211, 206), (206, 211, 212, 207), (207, 212, 213, 208), (208, 213, 214, 209), (209, 214, 210, 205), (210, 215, 216, 211), (211, 216, 217, 212), (212, 217, 218, 213), (213, 218, 219, 214), (214, 219, 215, 210), (215, 220, 221, 216), (216, 221, 222, 217), (217, 222, 223, 218), (218, 223, 224, 219), (219, 224, 220, 215), (220, 225, 226, 221), (221, 226, 227, 222), (222, 227, 228, 223), (223, 228, 229, 224), (224, 229, 225, 220), (225, 230, 231, 226), (226, 231, 232, 227), (227, 232, 233, 228), (228, 233, 234, 229), (229, 234, 230, 225), (230, 235, 236, 231), (231, 236, 237, 232), (232, 237, 238, 233), (233, 238, 239, 234), (234, 239, 235, 230), (235, 0, 1, 236), (236, 1, 2, 237), (237, 2, 3, 238), (238, 3, 4, 239), (239, 4, 0, 235), (240, 243, 247, 244), (242, 241, 245, 246), (243, 242, 246, 247), (241, 240, 244, 245), (248, 249, 254, 253), (249, 250, 255, 254), (250, 251, 256, 255), (251, 252, 257, 256), (248, 253, 257, 252), (253, 254, 259, 258), (254, 255, 260, 259), (255, 256, 261, 260), (256, 257, 262, 261), (257, 253, 258, 262), (258, 259, 264, 263), (259, 260, 265, 264), (260, 261, 266, 265), (261, 262, 267, 266), (262, 258, 263, 267), (263, 264, 269, 268), (264, 265, 270, 269), (265, 266, 271, 270), (266, 267, 272, 271), (267, 263, 268, 272), (268, 269, 274, 273), (269, 270, 275, 274), (270, 271, 276, 275), (271, 272, 277, 276), (272, 268, 273, 277), (273, 274, 279, 278), (274, 275, 280, 279), (275, 276, 281, 280), (276, 277, 282, 281), (277, 273, 278, 282), (278, 279, 284, 283), (279, 280, 285, 284), (280, 281, 286, 285), (281, 282, 287, 286), (282, 278, 283, 287), (283, 284, 289, 288), (284, 285, 290, 289), (285, 286, 291, 290), (286, 287, 292, 291), (287, 283, 288, 292), (288, 289, 294, 293), (289, 290, 295, 294), (290, 291, 296, 295), (291, 292, 297, 296), (292, 288, 293, 297), (293, 294, 299, 298), (294, 295, 300, 299), (295, 296, 301, 300), (296, 297, 302, 301), (297, 293, 298, 302), (298, 299, 304, 303), (299, 300, 305, 304), (300, 301, 306, 305), (301, 302, 307, 306), (302, 298, 303, 307), (303, 304, 309, 308), (304, 305, 310, 309), (305, 306, 311, 310), (306, 307, 312, 311), (307, 303, 308, 312), (308, 309, 314, 313), (309, 310, 315, 314), (310, 311, 316, 315), (311, 312, 317, 316), (312, 308, 313, 317), (313, 314, 319, 318), (314, 315, 320, 319), (315, 316, 321, 320), (316, 317, 322, 321), (317, 313, 318, 322), (318, 319, 324, 323), (319, 320, 325, 324), (320, 321, 326, 325), (321, 322, 327, 326), (322, 318, 323, 327), (323, 324, 329, 328), (324, 325, 330, 329), (325, 326, 331, 330), (326, 327, 332, 331), (327, 323, 328, 332), (328, 329, 334, 333), (329, 330, 335, 334), (330, 331, 336, 335), (331, 332, 337, 336), (332, 328, 333, 337), (333, 334, 339, 338), (334, 335, 340, 339), (335, 336, 341, 340), (336, 337, 342, 341), (337, 333, 338, 342), (338, 339, 344, 343), (339, 340, 345, 344), (340, 341, 346, 345), (341, 342, 347, 346), (342, 338, 343, 347), (343, 344, 349, 348), (344, 345, 350, 349), (345, 346, 351, 350), (346, 347, 352, 351), (347, 343, 348, 352), (348, 349, 354, 353), (349, 350, 355, 354), (350, 351, 356, 355), (351, 352, 357, 356), (352, 348, 353, 357), (353, 354, 359, 358), (354, 355, 360, 359), (355, 356, 361, 360), (356, 357, 362, 361), (357, 353, 358, 362), (358, 359, 364, 363), (359, 360, 365, 364), (360, 361, 366, 365), (361, 362, 367, 366), (362, 358, 363, 367), (363, 364, 369, 368), (364, 365, 370, 369), (365, 366, 371, 370), (366, 367, 372, 371), (367, 363, 368, 372), (368, 369, 374, 373), (369, 370, 375, 374), (370, 371, 376, 375), (371, 372, 377, 376), (372, 368, 373, 377), (373, 374, 379, 378), (374, 375, 380, 379), (375, 376, 381, 380), (376, 377, 382, 381), (377, 373, 378, 382), (378, 379, 384, 383), (379, 380, 385, 384), (380, 381, 386, 385), (381, 382, 387, 386), (382, 378, 383, 387), (383, 384, 389, 388), (384, 385, 390, 389), (385, 386, 391, 390), (386, 387, 392, 391), (387, 383, 388, 392), (388, 389, 394, 393), (389, 390, 395, 394), (390, 391, 396, 395), (391, 392, 397, 396), (392, 388, 393, 397), (393, 394, 399, 398), (394, 395, 400, 399), (395, 396, 401, 400), (396, 397, 402, 401), (397, 393, 398, 402), (398, 399, 404, 403), (399, 400, 405, 404), (400, 401, 406, 405), (401, 402, 407, 406), (402, 398, 403, 407), (403, 404, 409, 408), (404, 405, 410, 409), (405, 406, 411, 410), (406, 407, 412, 411), (407, 403, 408, 412), (408, 409, 414, 413), (409, 410, 415, 414), (410, 411, 416, 415), (411, 412, 417, 416), (412, 408, 413, 417), (413, 414, 419, 418), (414, 415, 420, 419), (415, 416, 421, 420), (416, 417, 422, 421), (417, 413, 418, 422), (418, 419, 424, 423), (419, 420, 425, 424), (420, 421, 426, 425), (421, 422, 427, 426), (422, 418, 423, 427), (423, 424, 429, 428), (424, 425, 430, 429), (425, 426, 431, 430), (426, 427, 432, 431), (427, 423, 428, 432), (428, 429, 434, 433), (429, 430, 435, 434), (430, 431, 436, 435), (431, 432, 437, 436), (432, 428, 433, 437), (433, 434, 439, 438), (434, 435, 440, 439), (435, 436, 441, 440), (436, 437, 442, 441), (437, 433, 438, 442), (438, 439, 444, 443), (439, 440, 445, 444), (440, 441, 446, 445), (441, 442, 447, 446), (442, 438, 443, 447), (443, 444, 449, 448), (444, 445, 450, 449), (445, 446, 451, 450), (446, 447, 452, 451), (447, 443, 448, 452), (448, 449, 454, 453), (449, 450, 455, 454), (450, 451, 456, 455), (451, 452, 457, 456), (452, 448, 453, 457), (453, 454, 459, 458), (454, 455, 460, 459), (455, 456, 461, 460), (456, 457, 462, 461), (457, 453, 458, 462), (458, 459, 464, 463), (459, 460, 465, 464), (460, 461, 466, 465), (461, 462, 467, 466), (462, 458, 463, 467), (463, 464, 469, 468), (464, 465, 470, 469), (465, 466, 471, 470), (466, 467, 472, 471), (467, 463, 468, 472), (468, 469, 474, 473), (469, 470, 475, 474), (470, 471, 476, 475), (471, 472, 477, 476), (472, 468, 473, 477), (473, 474, 479, 478), (474, 475, 480, 479), (475, 476, 481, 480), (476, 477, 482, 481), (477, 473, 478, 482), (478, 479, 484, 483), (479, 480, 485, 484), (480, 481, 486, 485), (481, 482, 487, 486), (482, 478, 483, 487), (483, 484, 249, 248), (484, 485, 250, 249), (485, 486, 251, 250), (486, 487, 252, 251), (487, 483, 248, 252), (488, 489, 494, 493), (489, 490, 495, 494), (490, 491, 496, 495), (491, 492, 497, 496), (488, 493, 497, 492), (493, 494, 499, 498), (494, 495, 500, 499), (495, 496, 501, 500), (496, 497, 502, 501), (497, 493, 498, 502), (498, 499, 504, 503), (499, 500, 505, 504), (500, 501, 506, 505), (501, 502, 507, 506), (502, 498, 503, 507), (503, 504, 509, 508), (504, 505, 510, 509), (505, 506, 511, 510), (506, 507, 512, 511), (507, 503, 508, 512), (508, 509, 514, 513), (509, 510, 515, 514), (510, 511, 516, 515), (511, 512, 517, 516), (512, 508, 513, 517), (513, 514, 519, 518), (514, 515, 520, 519), (515, 516, 521, 520), (516, 517, 522, 521), (517, 513, 518, 522), (518, 519, 524, 523), (519, 520, 525, 524), (520, 521, 526, 525), (521, 522, 527, 526), (522, 518, 523, 527), (523, 524, 529, 528), (524, 525, 530, 529), (525, 526, 531, 530), (526, 527, 532, 531), (527, 523, 528, 532), (528, 529, 534, 533), (529, 530, 535, 534), (530, 531, 536, 535), (531, 532, 537, 536), (532, 528, 533, 537), (533, 534, 539, 538), (534, 535, 540, 539), (535, 536, 541, 540), (536, 537, 542, 541), (537, 533, 538, 542), (538, 539, 544, 543), (539, 540, 545, 544), (540, 541, 546, 545), (541, 542, 547, 546), (542, 538, 543, 547), (543, 544, 549, 548), (544, 545, 550, 549), (545, 546, 551, 550), (546, 547, 552, 551), (547, 543, 548, 552), (548, 549, 554, 553), (549, 550, 555, 554), (550, 551, 556, 555), (551, 552, 557, 556), (552, 548, 553, 557), (553, 554, 559, 558), (554, 555, 560, 559), (555, 556, 561, 560), (556, 557, 562, 561), (557, 553, 558, 562), (558, 559, 564, 563), (559, 560, 565, 564), (560, 561, 566, 565), (561, 562, 567, 566), (562, 558, 563, 567), (563, 564, 569, 568), (564, 565, 570, 569), (565, 566, 571, 570), (566, 567, 572, 571), (567, 563, 568, 572), (568, 569, 574, 573), (569, 570, 575, 574), (570, 571, 576, 575), (571, 572, 577, 576), (572, 568, 573, 577), (573, 574, 579, 578), (574, 575, 580, 579), (575, 576, 581, 580), (576, 577, 582, 581), (577, 573, 578, 582), (578, 579, 584, 583), (579, 580, 585, 584), (580, 581, 586, 585), (581, 582, 587, 586), (582, 578, 583, 587), (583, 584, 589, 588), (584, 585, 590, 589), (585, 586, 591, 590), (586, 587, 592, 591), (587, 583, 588, 592), (588, 589, 594, 593), (589, 590, 595, 594), (590, 591, 596, 595), (591, 592, 597, 596), (592, 588, 593, 597), (593, 594, 599, 598), (594, 595, 600, 599), (595, 596, 601, 600), (596, 597, 602, 601), (597, 593, 598, 602), (598, 599, 604, 603), (599, 600, 605, 604), (600, 601, 606, 605), (601, 602, 607, 606), (602, 598, 603, 607), (603, 604, 609, 608), (604, 605, 610, 609), (605, 606, 611, 610), (606, 607, 612, 611), (607, 603, 608, 612), (608, 609, 614, 613), (609, 610, 615, 614), (610, 611, 616, 615), (611, 612, 617, 616), (612, 608, 613, 617), (613, 614, 619, 618), (614, 615, 620, 619), (615, 616, 621, 620), (616, 617, 622, 621), (617, 613, 618, 622), (618, 619, 624, 623), (619, 620, 625, 624), (620, 621, 626, 625), (621, 622, 627, 626), (622, 618, 623, 627), (623, 624, 629, 628), (624, 625, 630, 629), (625, 626, 631, 630), (626, 627, 632, 631), (627, 623, 628, 632), (628, 629, 634, 633), (629, 630, 635, 634), (630, 631, 636, 635), (631, 632, 637, 636), (632, 628, 633, 637), (633, 634, 639, 638), (634, 635, 640, 639), (635, 636, 641, 640), (636, 637, 642, 641), (637, 633, 638, 642), (638, 639, 644, 643), (639, 640, 645, 644), (640, 641, 646, 645), (641, 642, 647, 646), (642, 638, 643, 647), (643, 644, 649, 648), (644, 645, 650, 649), (645, 646, 651, 650), (646, 647, 652, 651), (647, 643, 648, 652), (648, 649, 654, 653), (649, 650, 655, 654), (650, 651, 656, 655), (651, 652, 657, 656), (652, 648, 653, 657), (653, 654, 659, 658), (654, 655, 660, 659), (655, 656, 661, 660), (656, 657, 662, 661), (657, 653, 658, 662), (658, 659, 664, 663), (659, 660, 665, 664), (660, 661, 666, 665), (661, 662, 667, 666), (662, 658, 663, 667), (663, 664, 669, 668), (664, 665, 670, 669), (665, 666, 671, 670), (666, 667, 672, 671), (667, 663, 668, 672), (668, 669, 674, 673), (669, 670, 675, 674), (670, 671, 676, 675), (671, 672, 677, 676), (672, 668, 673, 677), (673, 674, 679, 678), (674, 675, 680, 679), (675, 676, 681, 680), (676, 677, 682, 681), (677, 673, 678, 682), (678, 679, 684, 683), (679, 680, 685, 684), (680, 681, 686, 685), (681, 682, 687, 686), (682, 678, 683, 687), (683, 684, 689, 688), (684, 685, 690, 689), (685, 686, 691, 690), (686, 687, 692, 691), (687, 683, 688, 692), (688, 689, 694, 693), (689, 690, 695, 694), (690, 691, 696, 695), (691, 692, 697, 696), (692, 688, 693, 697), (693, 694, 699, 698), (694, 695, 700, 699), (695, 696, 701, 700), (696, 697, 702, 701), (697, 693, 698, 702), (698, 699, 704, 703), (699, 700, 705, 704), (700, 701, 706, 705), (701, 702, 707, 706), (702, 698, 703, 707), (703, 704, 709, 708), (704, 705, 710, 709), (705, 706, 711, 710), (706, 707, 712, 711), (707, 703, 708, 712), (708, 709, 714, 713), (709, 710, 715, 714), (710, 711, 716, 715), (711, 712, 717, 716), (712, 708, 713, 717), (713, 714, 719, 718), (714, 715, 720, 719), (715, 716, 721, 720), (716, 717, 722, 721), (717, 713, 718, 722), (718, 719, 724, 723), (719, 720, 725, 724), (720, 721, 726, 725), (721, 722, 727, 726), (722, 718, 723, 727), (723, 724, 489, 488), (724, 725, 490, 489), (725, 726, 491, 490), (726, 727, 492, 491), (727, 723, 488, 492), (728, 733, 734, 729), (729, 734, 735, 730), (730, 735, 736, 731), (731, 736, 737, 732), (728, 732, 737, 733), (733, 738, 739, 734), (734, 739, 740, 735), (735, 740, 741, 736), (736, 741, 742, 737), (737, 742, 738, 733), (738, 743, 744, 739), (739, 744, 745, 740), (740, 745, 746, 741), (741, 746, 747, 742), (742, 747, 743, 738), (743, 748, 749, 744), (744, 749, 750, 745), (745, 750, 751, 746), (746, 751, 752, 747), (747, 752, 748, 743), (748, 753, 754, 749), (749, 754, 755, 750), (750, 755, 756, 751), (751, 756, 757, 752), (752, 757, 753, 748), (753, 758, 759, 754), (754, 759, 760, 755), (755, 760, 761, 756), (756, 761, 762, 757), (757, 762, 758, 753), (758, 763, 764, 759), (759, 764, 765, 760), (760, 765, 766, 761), (761, 766, 767, 762), (762, 767, 763, 758), (763, 768, 769, 764), (764, 769, 770, 765), (765, 770, 771, 766), (766, 771, 772, 767), (767, 772, 768, 763), (768, 773, 774, 769), (769, 774, 775, 770), (770, 775, 776, 771), (771, 776, 777, 772), (772, 777, 773, 768), (773, 778, 779, 774), (774, 779, 780, 775), (775, 780, 781, 776), (776, 781, 782, 777), (777, 782, 778, 773), (778, 783, 784, 779), (779, 784, 785, 780), (780, 785, 786, 781), (781, 786, 787, 782), (782, 787, 783, 778), (783, 788, 789, 784), (784, 789, 790, 785), (785, 790, 791, 786), (786, 791, 792, 787), (787, 792, 788, 783), (788, 793, 794, 789), (789, 794, 795, 790), (790, 795, 796, 791), (791, 796, 797, 792), (792, 797, 793, 788), (793, 798, 799, 794), (794, 799, 800, 795), (795, 800, 801, 796), (796, 801, 802, 797), (797, 802, 798, 793), (798, 803, 804, 799), (799, 804, 805, 800), (800, 805, 806, 801), (801, 806, 807, 802), (802, 807, 803, 798), (803, 808, 809, 804), (804, 809, 810, 805), (805, 810, 811, 806), (806, 811, 812, 807), (807, 812, 808, 803), (808, 813, 814, 809), (809, 814, 815, 810), (810, 815, 816, 811), (811, 816, 817, 812), (812, 817, 813, 808), (813, 818, 819, 814), (814, 819, 820, 815), (815, 820, 821, 816), (816, 821, 822, 817), (817, 822, 818, 813), (818, 823, 824, 819), (819, 824, 825, 820), (820, 825, 826, 821), (821, 826, 827, 822), (822, 827, 823, 818), (823, 828, 829, 824), (824, 829, 830, 825), (825, 830, 831, 826), (826, 831, 832, 827), (827, 832, 828, 823), (828, 833, 834, 829), (829, 834, 835, 830), (830, 835, 836, 831), (831, 836, 837, 832), (832, 837, 833, 828), (833, 838, 839, 834), (834, 839, 840, 835), (835, 840, 841, 836), (836, 841, 842, 837), (837, 842, 838, 833), (838, 843, 844, 839), (839, 844, 845, 840), (840, 845, 846, 841), (841, 846, 847, 842), (842, 847, 843, 838), (843, 848, 849, 844), (844, 849, 850, 845), (845, 850, 851, 846), (846, 851, 852, 847), (847, 852, 848, 843), (848, 853, 854, 849), (849, 854, 855, 850), (850, 855, 856, 851), (851, 856, 857, 852), (852, 857, 853, 848), (853, 858, 859, 854), (854, 859, 860, 855), (855, 860, 861, 856), (856, 861, 862, 857), (857, 862, 858, 853), (858, 863, 864, 859), (859, 864, 865, 860), (860, 865, 866, 861), (861, 866, 867, 862), (862, 867, 863, 858), (863, 868, 869, 864), (864, 869, 870, 865), (865, 870, 871, 866), (866, 871, 872, 867), (867, 872, 868, 863), (868, 873, 874, 869), (869, 874, 875, 870), (870, 875, 876, 871), (871, 876, 877, 872), (872, 877, 873, 868), (873, 878, 879, 874), (874, 879, 880, 875), (875, 880, 881, 876), (876, 881, 882, 877), (877, 882, 878, 873), (878, 883, 884, 879), (879, 884, 885, 880), (880, 885, 886, 881), (881, 886, 887, 882), (882, 887, 883, 878), (883, 888, 889, 884), (884, 889, 890, 885), (885, 890, 891, 886), (886, 891, 892, 887), (887, 892, 888, 883), (888, 893, 894, 889), (889, 894, 895, 890), (890, 895, 896, 891), (891, 896, 897, 892), (892, 897, 893, 888), (893, 898, 899, 894), (894, 899, 900, 895), (895, 900, 901, 896), (896, 901, 902, 897), (897, 902, 898, 893), (898, 903, 904, 899), (899, 904, 905, 900), (900, 905, 906, 901), (901, 906, 907, 902), (902, 907, 903, 898), (903, 908, 909, 904), (904, 909, 910, 905), (905, 910, 911, 906), (906, 911, 912, 907), (907, 912, 908, 903), (908, 913, 914, 909), (909, 914, 915, 910), (910, 915, 916, 911), (911, 916, 917, 912), (912, 917, 913, 908), (913, 918, 919, 914), (914, 919, 920, 915), (915, 920, 921, 916), (916, 921, 922, 917), (917, 922, 918, 913), (918, 923, 924, 919), (919, 924, 925, 920), (920, 925, 926, 921), (921, 926, 927, 922), (922, 927, 923, 918), (923, 928, 929, 924), (924, 929, 930, 925), (925, 930, 931, 926), (926, 931, 932, 927), (927, 932, 928, 923), (928, 933, 934, 929), (929, 934, 935, 930), (930, 935, 936, 931), (931, 936, 937, 932), (932, 937, 933, 928), (933, 938, 939, 934), (934, 939, 940, 935), (935, 940, 941, 936), (936, 941, 942, 937), (937, 942, 938, 933), (938, 943, 944, 939), (939, 944, 945, 940), (940, 945, 946, 941), (941, 946, 947, 942), (942, 947, 943, 938), (943, 948, 949, 944), (944, 949, 950, 945), (945, 950, 951, 946), (946, 951, 952, 947), (947, 952, 948, 943), (948, 953, 954, 949), (949, 954, 955, 950), (950, 955, 956, 951), (951, 956, 957, 952), (952, 957, 953, 948), (953, 958, 959, 954), (954, 959, 960, 955), (955, 960, 961, 956), (956, 961, 962, 957), (957, 962, 958, 953), (958, 963, 964, 959), (959, 964, 965, 960), (960, 965, 966, 961), (961, 966, 967, 962), (962, 967, 963, 958), (963, 728, 729, 964), (964, 729, 730, 965), (965, 730, 731, 966), (966, 731, 732, 967), (967, 732, 728, 963), (247, 971, 968, 244), (246, 970, 971, 247), (245, 969, 970, 246), (244, 968, 969, 245), (972, 976, 979, 975), (974, 978, 977, 973), (975, 979, 978, 974), (973, 977, 976, 972), (979, 976, 980, 983), (978, 979, 983, 982), (977, 978, 982, 981), (976, 977, 981, 980), (971, 983, 980, 968), (970, 982, 983, 971), (969, 981, 982, 970), (968, 980, 981, 969), (240, 972, 975, 243), (242, 974, 973, 241), (241, 973, 972, 240), (243, 975, 974, 242)])
me_torus.polygons.foreach_set('material_index', [0, 0, 0, 0, 0, 0, 0, 0, 0, 0, 0, 0, 0, 0, 0, 0, 0, 0, 0, 0, 0, 0, 0, 0, 0, 0, 0, 0, 0, 0, 0, 0, 0, 0, 0, 0, 0, 0, 0, 0, 0, 0, 0, 0, 0, 0, 0, 0, 0, 0, 0, 0, 0, 0, 0, 0, 0, 0, 0, 0, 0, 0, 0, 0, 0, 0, 0, 0, 0, 0, 0, 0, 0, 0, 0, 0, 0, 0, 0, 0, 0, 0, 0, 0, 0, 0, 0, 0, 0, 0, 0, 0, 0, 0, 0, 0, 0, 0, 0, 0, 0, 0, 0, 0, 0, 0, 0, 0, 0, 0, 0, 0, 0, 0, 0, 0, 0, 0, 0, 0, 0, 0, 0, 0, 0, 0, 0, 0, 0, 0, 0, 0, 0, 0, 0, 0, 0, 0, 0, 0, 0, 0, 0, 0, 0, 0, 0, 0, 0, 0, 0, 0, 0, 0, 0, 0, 0, 0, 0, 0, 0, 0, 0, 0, 0, 0, 0, 0, 0, 0, 0, 0, 0, 0, 0, 0, 0, 0, 0, 0, 0, 0, 0, 0, 0, 0, 0, 0, 0, 0, 0, 0, 0, 0, 0, 0, 0, 0, 0, 0, 0, 0, 0, 0, 0, 0, 0, 0, 0, 0, 0, 0, 0, 0, 0, 0, 0, 0, 0, 0, 0, 0, 0, 0, 0, 0, 0, 0, 0, 0, 0, 0, 0, 0, 0, 0, 0, 0, 0, 0, 1, 1, 1, 1, 0, 0, 0, 0, 0, 0, 0, 0, 0, 0, 0, 0, 0, 0, 0, 0, 0, 0, 0, 0, 0, 0, 0, 0, 0, 0, 0, 0, 0, 0, 0, 0, 0, 0, 0, 0, 0, 0, 0, 0, 0, 0, 0, 0, 0, 0, 0, 0, 0, 0, 0, 0, 0, 0, 0, 0, 0, 0, 0, 0, 0, 0, 0, 0, 0, 0, 0, 0, 0, 0, 0, 0, 0, 0, 0, 0, 0, 0, 0, 0, 0, 0, 0, 0, 0, 0, 0, 0, 0, 0, 0, 0, 0, 0, 0, 0, 0, 0, 0, 0, 0, 0, 0, 0, 0, 0, 0, 0, 0, 0, 0, 0, 0, 0, 0, 0, 0, 0, 0, 0, 0, 0, 0, 0, 0, 0, 0, 0, 0, 0, 0, 0, 0, 0, 0, 0, 0, 0, 0, 0, 0, 0, 0, 0, 0, 0, 0, 0, 0, 0, 0, 0, 0, 0, 0, 0, 0, 0, 0, 0, 0, 0, 0, 0, 0, 0, 0, 0, 0, 0, 0, 0, 0, 0, 0, 0, 0, 0, 0, 0, 0, 0, 0, 0, 0, 0, 0, 0, 0, 0, 0, 0, 0, 0, 0, 0, 0, 0, 0, 0, 0, 0, 0, 0, 0, 0, 0, 0, 0, 0, 0, 0, 0, 0, 0, 0, 0, 0, 0, 0, 0, 0, 0, 0, 0, 0, 0, 0, 0, 0, 0, 0, 0, 0, 0, 0, 0, 0, 0, 0, 0, 0, 0, 0, 0, 2, 0, 0, 0, 2, 2, 0, 0, 0, 2, 2, 0, 0, 0, 2, 2, 0, 0, 0, 2, 2, 0, 0, 0, 2, 2, 0, 0, 0, 2, 2, 0, 0, 0, 2, 2, 0, 0, 0, 2, 2, 0, 0, 0, 2, 2, 0, 0, 0, 2, 2, 0, 0, 0, 2, 2, 0, 0, 0, 2, 2, 0, 0, 0, 2, 2, 0, 0, 0, 2, 2, 0, 0, 0, 2, 2, 0, 0, 0, 2, 2, 0, 0, 0, 2, 2, 0, 0, 0, 2, 2, 0, 0, 0, 2, 2, 0, 0, 0, 2, 2, 0, 0, 0, 2, 2, 0, 0, 0, 2, 0, 0, 0, 0, 0, 0, 0, 0, 0, 0, 0, 0, 0, 0, 0, 0, 0, 0, 0, 0, 0, 0, 0, 0, 0, 0, 0, 0, 0, 0, 0, 0, 0, 0, 0, 0, 0, 0, 0, 0, 0, 0, 0, 0, 0, 0, 0, 0, 0, 0, 0, 0, 0, 0, 0, 0, 0, 0, 0, 0, 0, 0, 0, 0, 0, 0, 0, 0, 0, 0, 0, 0, 0, 0, 0, 0, 0, 0, 0, 0, 0, 0, 0, 0, 0, 0, 0, 0, 0, 0, 0, 0, 0, 0, 0, 0, 0, 0, 0, 0, 0, 0, 0, 0, 0, 0, 0, 0, 0, 0, 0, 0, 0, 0, 0, 0, 0, 0, 0, 0, 0, 0, 0, 0, 0, 0, 0, 0, 0, 0, 2, 0, 0, 0, 2, 2, 0, 0, 0, 2, 2, 0, 0, 0, 2, 2, 0, 0, 0, 2, 2, 0, 0, 0, 2, 2, 0, 0, 0, 2, 2, 0, 0, 0, 2, 2, 0, 0, 0, 2, 2, 0, 0, 0, 2, 2, 0, 0, 0, 2, 2, 0, 0, 0, 2, 2, 0, 0, 0, 2, 2, 0, 0, 0, 2, 2, 0, 0, 0, 2, 2, 0, 0, 0, 2, 2, 0, 0, 0, 2, 2, 0, 0, 0, 2, 2, 0, 0, 0, 2, 2, 0, 0, 0, 2, 2, 0, 0, 0, 2, 2, 0, 0, 0, 2, 2, 0, 0, 0, 2, 0, 0, 0, 0, 0, 0, 0, 0, 0, 0, 0, 0, 0, 0, 0, 0, 0, 0, 0, 0, 0, 0, 0, 0, 0, 0, 0, 0, 0, 0, 0, 0, 0, 0, 0, 0, 0, 0, 0, 0, 0, 0, 0, 0, 0, 0, 0, 0, 0, 0, 0, 0, 0, 0, 0, 0, 0, 0, 0, 0, 0, 0, 0, 0, 0, 0, 0, 0, 0, 0, 0, 0, 0, 0, 0, 0, 0, 0, 0, 0, 0, 0, 0, 0, 0, 0, 0, 0, 0, 0, 0, 0, 0, 0, 0, 0, 0, 0, 0, 0, 0, 0, 0, 0, 0, 0, 0, 0, 0, 0, 0, 0, 0, 0, 0, 0, 0, 0, 0, 0, 0, 0, 0, 0, 0, 1, 1, 1, 1, 1, 1, 1, 1, 1, 1, 1, 1, 1, 1, 1, 1, 1, 1, 1, 1])
me_torus.materials.append(mat_material_001)
me_torus.materials.append(mat_material_002)
me_torus.materials.append(mat_front)
me_torus.use_remesh_preserve_volume = False
me_torus.use_remesh_preserve_attributes = False
me_torus.use_mirror_vertex_groups = False
me_torus.update()
me_plane_002 = bpy.data.meshes.new('Plane.002')
me_plane_002.from_pydata([(-1.0, -1.0, 0.0), (1.0, -1.0, 0.0), (-1.0, 1.0, 0.0), (1.0, 1.0, 0.0)], [], [(0, 1, 3, 2)])
me_plane_002.use_remesh_preserve_volume = False
me_plane_002.use_remesh_preserve_attributes = False
me_plane_002.use_mirror_vertex_groups = False
me_plane_002.update()
me_cube_034 = bpy.data.meshes.new('Cube.034')
me_cube_034.from_pydata([(0.2, -0.2, 0.2), (0.2, 0.2, 0.2), (-0.2, 0.2, 0.2), (-0.2, -0.2, 0.2), (0.2, -0.2, -0.2), (0.2, 0.2, -0.2), (-0.2, 0.2, -0.2), (-0.2, -0.2, -0.2)], [], [(7, 6, 5, 4), (1, 0, 4, 5), (2, 1, 5, 6), (0, 1, 2, 3), (0, 3, 7, 4), (3, 2, 6, 7)])
me_cube_034.materials.append(mat_material_010)
me_cube_034.use_remesh_preserve_volume = False
me_cube_034.use_remesh_preserve_attributes = False
me_cube_034.use_mirror_vertex_groups = False
me_cube_034.update()

# ---- objects
ob_plane_001 = bpy.data.objects.new('Plane.001', me_plane_001)
ob_plane = bpy.data.objects.new('Plane', me_plane)
ob_hemi = bpy.data.objects.new('Hemi', light_hemi)
ob_boundry = bpy.data.objects.new('Boundry', me_cube_003)
ob_point = bpy.data.objects.new('Point', light_point)
ob_light = bpy.data.objects.new('light', me_cylinder_001)
ob_cube = bpy.data.objects.new('Cube', me_cube)
ob_torus = bpy.data.objects.new('Torus', me_torus)
ob_camera = bpy.data.objects.new('Camera', cam_camera)
ob_camera_001 = bpy.data.objects.new('Camera.001', cam_camera_001)
ob_point_001 = bpy.data.objects.new('Point.001', light_point_001)
ob_plane_002 = bpy.data.objects.new('Plane.002', me_plane_002)
ob_cube_001 = bpy.data.objects.new('Cube.001', me_cube_034)

# ---- transforms, parenting, visibility, modifiers, constraints
ob_plane_001.location = (-0.1265, -3.297, 7.061)
ob_plane_001.hide_viewport = True
ob_plane_001.hide_render = True
ob_plane_001.lineart.crease_threshold = 0.0
ob_plane.location = (3.237, -0.4167, 2.438)
ob_plane.rotation_euler = (1.609, 0.03199, -1.571)
ob_plane.scale = (1.133, 0.5869, 0.5869)
ob_plane.lineart.crease_threshold = 0.0
ob_hemi.location = (-0.1116, -0.2547, 6.52)
ob_hemi.scale = (0.0921, 0.0921, 0.0921)
ob_hemi.lineart.crease_threshold = 0.0
ob_boundry.location = (-0.2403, -0.821, 3.863)
ob_boundry.scale = (-3.507, -3.507, -3.507)
ob_boundry.lineart.crease_threshold = 0.0
ob_point.location = (0.06346, -2.576, 2.549)
ob_point.scale = (0.0921, 0.0921, 0.0921)
ob_point.lineart.crease_threshold = 0.0
ob_light.location = (-0.4874, -1.482, 0.6991)
ob_light.display_bounds_type = 'CAPSULE'
ob_light.lineart.crease_threshold = 0.0
ob_cube.location = (-0.488, -0.7606, 0.4782)
ob_cube.scale = (0.0921, 0.0921, 0.0921)
ob_cube.lock_rotations_4d = False
ob_cube.empty_display_type = 'ARROWS'
ob_cube.lineart.crease_threshold = 0.0
ob_torus.location = (-0.4858, -0.7501, 0.8882)
ob_torus.lineart.crease_threshold = 0.0
ob_camera.parent = ob_torus
ob_camera.matrix_parent_inverse = Matrix(((1.0, 0.0, 0.0, 0.4858), (0.0, 1.0, 0.0, 0.7501), (0.0, 0.0, 1.0, -0.8882), (0.0, 0.0, 0.0, 1.0)))
ob_camera.location = (-0.4858, -0.7552, 0.9451)
ob_camera.rotation_euler = (-1.682, 3.142, 9.709e-09)
ob_camera.scale = (0.1091, 0.1091, 0.1091)
ob_camera.lock_rotations_4d = False
ob_camera.empty_display_type = 'ARROWS'
ob_camera.color = (0.0, 0.0, 0.0, 0.0)
ob_camera.display_type = 'WIRE'
ob_camera.lineart.crease_threshold = 0.0
ob_camera_001.location = (-3.591, 2.211, 3.089)
ob_camera_001.rotation_euler = (1.235, 4.537e-07, -2.365)
ob_camera_001.scale = (0.0921, 0.0921, 0.0921)
ob_camera_001.lineart.crease_threshold = 0.0
ob_point_001.location = (0.3804, -0.8185, 2.302)
ob_point_001.lineart.crease_threshold = 0.0
ob_plane_002.location = (-0.1265, -0.5456, 0.2181)
ob_plane_002.lineart.crease_threshold = 0.0
ob_cube_001.location = (-0.05344, -0.02982, 1.876)
ob_cube_001.lineart.crease_threshold = 0.0

# ---- collection membership
col_collection_1.objects.link(ob_plane_001)
col_collection_1.objects.link(ob_plane)
col_collection_1.objects.link(ob_hemi)
col_collection_1.objects.link(ob_boundry)
col_collection_1.objects.link(ob_point)
col_collection_1.objects.link(ob_light)
col_collection_1.objects.link(ob_cube)
col_collection_1.objects.link(ob_torus)
col_collection_1.objects.link(ob_camera)
col_collection_1.objects.link(ob_camera_001)
col_collection_2.objects.link(ob_point_001)
col_collection_2.objects.link(ob_plane_002)
col_collection_2.objects.link(ob_cube_001)

# ---- scene / render settings (as saved in the file)
scene.camera = ob_camera_001
scene.frame_start = 1; scene.frame_end = 250; scene.frame_set(8)
scene.render.engine = 'BLENDER_EEVEE_NEXT'
scene.render.resolution_percentage = 50
scene.render.dither_intensity = 0.0
scene.cycles.use_denoising = False
scene.cycles.samples = 10
scene.cycles.sampling_pattern = 'TABULATED_SOBOL'
scene.cycles.light_sampling_threshold = 0.0
scene.cycles.use_adaptive_sampling = False
scene.cycles.use_light_tree = False
scene.cycles.blur_glossy = 0.0
scene.cycles.volume_bounces = 1
scene.cycles.pixel_filter_type = 'GAUSSIAN'
scene.cycles.sample_clamp_indirect = 0.0
scene.view_settings.view_transform = 'Standard'
bpy.context.view_layer.update()
